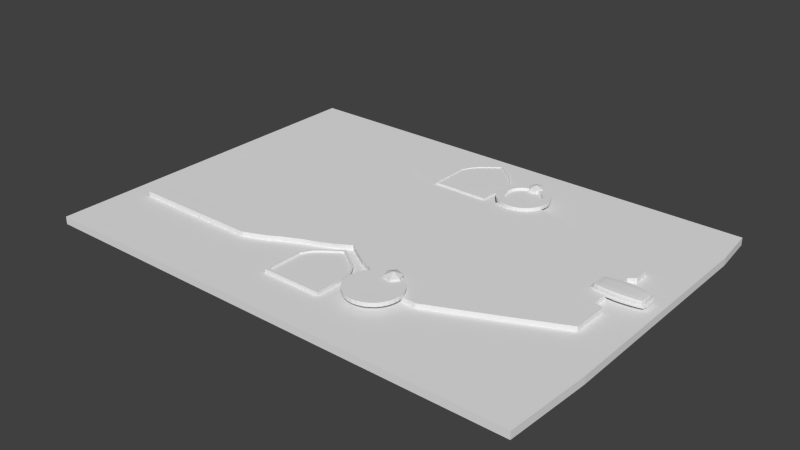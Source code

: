 # Source: map.blend  (saved by Blender 2.73.0; exported with 4.5.12 LTS)
import bpy
from mathutils import Matrix  # noqa: F401  (used for matrix-valued properties, if any)

bpy.ops.wm.read_factory_settings(use_empty=True)
scene = bpy.context.scene
scene.name = 'Scene'

# ---- collections
col_collection_1 = bpy.data.collections.new('Collection 1'); scene.collection.children.link(col_collection_1)

# ---- materials (node trees are filled in below, after node groups)
mat_heropowericon = bpy.data.materials.new('HeroPowerIcon')
mat_heropowericon.alpha_threshold = 0.0
mat_heropowericon.use_transparent_shadow = False
mat_heropowericon.roughness = 0.5
mat_heropowerwood = bpy.data.materials.new('HeroPowerWood')
mat_heropowerwood.alpha_threshold = 0.0
mat_heropowerwood.use_transparent_shadow = False
mat_heropowerwood.roughness = 0.5
mat_manacrystal = bpy.data.materials.new('ManaCrystal')
mat_manacrystal.alpha_threshold = 0.0
mat_manacrystal.use_transparent_shadow = False
mat_manacrystal.roughness = 0.5

# ---- material node trees

# ---- world
world_world = bpy.data.worlds.new('World'); scene.world = world_world
world_world.color = (0.05088, 0.05088, 0.05088)
world_world.use_sun_shadow = False
world_world.sun_shadow_jitter_overblur = 0.0
world_world.cycles.sampling_method = 'MANUAL'
world_world.cycles.sample_map_resolution = 256

# ---- meshes
me_cube_007 = bpy.data.meshes.new('Cube.007')
me_cube_007.from_pydata([(-3.447, -2.536, 0.0539), (-3.447, 2.536, 0.0539), (3.557, 2.536, 0.0539), (3.557, -2.536, 0.0539), (-3.447, -2.536, -0.0539), (-3.447, 2.536, -0.0539), (3.557, 2.536, -0.0539), (3.557, -2.536, -0.0539), (-3.447, -1.316, -0.0539), (-3.447, 1.912, -0.0539), (-3.447, 1.912, 0.0539), (-3.447, -1.316, 0.0539), (3.623, 1.912, -0.0539), (3.623, -1.316, -0.0539), (3.623, -1.316, 0.0539), (3.623, 1.912, 0.0539), (3.225, 2.536, -0.0539), (3.225, 2.536, 0.0539), (3.225, -2.536, -0.0539), (3.225, -2.536, 0.0539), (3.225, -1.316, -0.0539), (3.225, 1.912, -0.0539), (0.01334, 2.536, 0.0539), (0.01334, -2.536, -0.0539), (0.01334, -1.316, -0.0539), (0.01334, 1.912, -0.0539), (0.01334, 2.536, -0.0539), (0.01334, -2.536, 0.0539)], [], [(9, 5, 1, 10), (16, 6, 2, 17), (13, 7, 3, 14), (23, 4, 0, 27), (25, 26, 5, 9), (23, 24, 8, 4), (24, 25, 9, 8), (6, 12, 15, 2), (12, 13, 14, 15), (4, 8, 11, 0), (8, 9, 10, 11), (13, 12, 21, 20), (7, 13, 20, 18), (12, 6, 16, 21), (7, 18, 19, 3), (26, 16, 17, 22), (5, 26, 22, 1), (20, 21, 25, 24), (18, 20, 24, 23), (21, 16, 26, 25), (18, 23, 27, 19), (17, 2, 15, 14, 3, 19, 27, 0, 11, 10, 1, 22)])
_uv = me_cube_007.uv_layers.new(name='UVMap')
_uv.uv.foreach_set('vector', [0.0, 0.0, 0.0, 0.0, 0.0, 0.0, 0.0, 0.0, 0.0, 0.0, 0.0, 0.0, 0.0, 0.0, 0.0, 0.0, 0.0, 0.0, 0.0, 0.0, 0.0, 0.0, 0.0, 0.0, 0.0, 0.0, 0.0, 0.0, 0.0, 0.0, 0.0, 0.0, 0.0, 0.0, 0.0, 0.0, 0.0, 0.0, 0.0, 0.0, 0.0, 0.0, 0.0, 0.0, 0.0, 0.0, 0.0, 0.0, 0.0, 0.0, 0.0, 0.0, 0.0, 0.0, 0.0, 0.0, 0.0, 0.0, 0.0, 0.0, 0.0, 0.0, 0.0, 0.0, 0.0, 0.0, 0.0, 0.0, 0.0, 0.0, 0.0, 0.0, 0.0, 0.0, 0.0, 0.0, 0.0, 0.0, 0.0, 0.0, 0.0, 0.0, 0.0, 0.0, 0.0, 0.0, 0.0, 0.0, 0.0, 0.0, 0.0, 0.0, 0.0, 0.0, 0.0, 0.0, 0.0, 0.0, 0.0, 0.0, 0.0, 0.0, 0.0, 0.0, 0.0, 0.0, 0.0, 0.0, 0.0, 0.0, 0.0, 0.0, 0.0, 0.0, 0.0, 0.0, 0.0, 0.0, 0.0, 0.0, 0.0, 0.0, 0.0, 0.0, 0.0, 0.0, 0.0, 0.0, 0.0, 0.0, 0.0, 0.0, 0.0, 0.0, 0.0, 0.0, 0.0, 0.0, 0.0, 0.0, 0.0, 0.0, 0.0, 0.0, 0.0, 0.0, 0.0, 0.0, 0.0, 0.0, 0.0, 0.0, 0.0, 0.0, 0.0, 0.0, 0.0, 0.0, 0.0, 0.0, 0.0, 0.0, 0.0, 0.0, 0.0, 0.0, 0.0, 0.0, 9.873e-05, 0.05644, 9.873e-05, 0.009529, 0.12, 9.896e-05, 0.7406, 9.873e-05, 0.975, 0.009529, 0.975, 0.05644, 0.975, 0.5106, 0.975, 0.9999, 0.7406, 0.9999, 0.12, 0.9999, 9.879e-05, 0.9999, 9.879e-05, 0.5106])
me_cube_007.use_remesh_preserve_volume = False
me_cube_007.use_remesh_preserve_attributes = False
me_cube_007.use_mirror_vertex_groups = False
me_cube_007.update()
me_cylinder_002 = bpy.data.meshes.new('Cylinder.002')
me_cylinder_002.from_pydata([(0.897, 1.953, 0.1145), (0.897, 1.953, 0.1689), (0.9784, 1.929, 0.1145), (0.9784, 1.929, 0.1689), (1.038, 1.925, 0.1145), (1.038, 1.925, 0.1689), (1.101, 1.891, 0.1145), (1.101, 1.891, 0.1689), (1.157, 1.846, 0.1145), (1.157, 1.846, 0.1689), (1.203, 1.79, 0.1145), (1.203, 1.79, 0.1689), (1.237, 1.726, 0.1145), (1.237, 1.726, 0.1689), (1.258, 1.657, 0.1145), (1.258, 1.657, 0.1689), (1.265, 1.586, 0.1145), (1.265, 1.586, 0.1689), (1.258, 1.514, 0.1145), (1.258, 1.514, 0.1689), (1.237, 1.445, 0.1145), (1.237, 1.445, 0.1689), (1.203, 1.381, 0.1145), (1.203, 1.381, 0.1689), (1.157, 1.326, 0.1145), (1.157, 1.326, 0.1689), (1.101, 1.28, 0.1145), (1.101, 1.28, 0.1689), (1.038, 1.246, 0.1145), (1.038, 1.246, 0.1689), (0.9688, 1.225, 0.1145), (0.9688, 1.225, 0.1689), (0.897, 1.218, 0.1145), (0.897, 1.218, 0.1689), (0.8253, 1.225, 0.1145), (0.8253, 1.225, 0.1689), (0.7563, 1.246, 0.1145), (0.7563, 1.246, 0.1689), (0.6927, 1.28, 0.1145), (0.6927, 1.28, 0.1689), (0.637, 1.326, 0.1145), (0.637, 1.326, 0.1689), (0.5913, 1.381, 0.1145), (0.5913, 1.381, 0.1689), (0.5573, 1.445, 0.1145), (0.5573, 1.445, 0.1689), (0.5364, 1.514, 0.1145), (0.5364, 1.514, 0.1689), (0.5293, 1.586, 0.1145), (0.5293, 1.586, 0.1689), (0.5364, 1.657, 0.1145), (0.5364, 1.657, 0.1689), (0.5573, 1.726, 0.1145), (0.5573, 1.726, 0.1689), (0.5913, 1.79, 0.1145), (0.5913, 1.79, 0.1689), (0.637, 1.846, 0.1145), (0.637, 1.846, 0.1689), (0.6927, 1.891, 0.1145), (0.6927, 1.891, 0.1689), (0.7563, 1.925, 0.1145), (0.7563, 1.925, 0.1689), (0.8386, 1.961, 0.1144), (0.8386, 1.961, 0.169), (0.897, 1.829, 0.1145), (0.9464, 1.833, 0.1144), (0.9464, 1.833, 0.169), (0.897, 1.829, 0.1689), (0.9935, 1.818, 0.1145), (0.9935, 1.818, 0.1689), (1.037, 1.795, 0.1145), (1.037, 1.795, 0.1689), (1.075, 1.764, 0.1145), (1.075, 1.764, 0.1689), (1.107, 1.726, 0.1145), (1.107, 1.726, 0.1689), (1.13, 1.682, 0.1145), (1.13, 1.682, 0.1689), (1.144, 1.635, 0.1145), (1.144, 1.635, 0.1689), (1.149, 1.586, 0.1145), (1.149, 1.586, 0.1689), (1.144, 1.536, 0.1145), (1.144, 1.536, 0.1689), (1.13, 1.489, 0.1145), (1.13, 1.489, 0.1689), (1.107, 1.446, 0.1145), (1.107, 1.446, 0.1689), (1.075, 1.407, 0.1145), (1.075, 1.407, 0.1689), (1.037, 1.376, 0.1145), (1.037, 1.376, 0.1689), (0.9935, 1.353, 0.1145), (0.9935, 1.353, 0.1689), (0.9462, 1.338, 0.1145), (0.9462, 1.338, 0.1689), (0.897, 1.334, 0.1145), (0.897, 1.334, 0.1689), (0.8479, 1.338, 0.1145), (0.8479, 1.338, 0.1689), (0.8006, 1.353, 0.1145), (0.8006, 1.353, 0.1689), (0.757, 1.376, 0.1145), (0.757, 1.376, 0.1689), (0.7188, 1.407, 0.1145), (0.7188, 1.407, 0.1689), (0.6875, 1.446, 0.1145), (0.6875, 1.446, 0.1689), (0.6642, 1.489, 0.1145), (0.6642, 1.489, 0.1689), (0.6498, 1.536, 0.1145), (0.6498, 1.536, 0.1689), (0.645, 1.586, 0.1145), (0.645, 1.586, 0.1689), (0.6498, 1.635, 0.1145), (0.6498, 1.635, 0.1689), (0.6642, 1.682, 0.1145), (0.6642, 1.682, 0.1689), (0.6875, 1.726, 0.1145), (0.6875, 1.726, 0.1689), (0.7188, 1.764, 0.1145), (0.7188, 1.764, 0.1689), (0.757, 1.795, 0.1145), (0.757, 1.795, 0.1689), (0.8006, 1.818, 0.1145), (0.8006, 1.818, 0.1689), (0.8477, 1.832, 0.1142), (0.8477, 1.832, 0.1692), (0.9465, 1.812, 0.1348), (0.8973, 1.817, 0.1348), (0.9938, 1.798, 0.1348), (1.037, 1.775, 0.1348), (1.076, 1.743, 0.1348), (1.107, 1.705, 0.1348), (1.13, 1.661, 0.1348), (1.145, 1.614, 0.1348), (1.149, 1.565, 0.1348), (1.145, 1.516, 0.1348), (1.13, 1.469, 0.1348), (1.107, 1.425, 0.1348), (1.076, 1.387, 0.1348), (1.037, 1.355, 0.1348), (0.9938, 1.332, 0.1348), (0.9465, 1.318, 0.1348), (0.8973, 1.313, 0.1348), (0.8481, 1.318, 0.1348), (0.8008, 1.332, 0.1348), (0.7573, 1.355, 0.1348), (0.7191, 1.387, 0.1348), (0.6877, 1.425, 0.1348), (0.6644, 1.469, 0.1348), (0.6501, 1.516, 0.1348), (0.6453, 1.565, 0.1348), (0.6501, 1.614, 0.1348), (0.6644, 1.661, 0.1348), (0.6877, 1.705, 0.1348), (0.7191, 1.743, 0.1348), (0.7573, 1.775, 0.1348), (0.8008, 1.798, 0.1348), (0.8481, 1.812, 0.1348), (0.9482, 1.977, 0.1052), (0.9418, 1.995, 0.1782), (0.9983, 1.89, 0.1052), (0.9983, 1.89, 0.1782), (0.9544, 1.8, 0.1052), (0.9544, 1.8, 0.1782), (0.8534, 1.784, 0.1052), (0.8534, 1.784, 0.1782), (0.7899, 1.884, 0.1052), (0.7899, 1.884, 0.1782), (0.841, 1.989, 0.1052), (0.841, 1.989, 0.1782), (0.9009, 1.89, 0.2148), (0.8983, 1.895, 0.2148), (0.8989, 1.886, 0.2148), (0.8943, 1.885, 0.2148), (0.8913, 1.89, 0.2148), (0.8937, 1.895, 0.2148)], [], [(0, 1, 3, 2), (2, 3, 5, 4), (4, 5, 7, 6), (6, 7, 9, 8), (8, 9, 11, 10), (10, 11, 13, 12), (12, 13, 15, 14), (14, 15, 17, 16), (16, 17, 19, 18), (18, 19, 21, 20), (20, 21, 23, 22), (22, 23, 25, 24), (24, 25, 27, 26), (26, 27, 29, 28), (28, 29, 31, 30), (30, 31, 33, 32), (32, 33, 35, 34), (34, 35, 37, 36), (36, 37, 39, 38), (38, 39, 41, 40), (40, 41, 43, 42), (42, 43, 45, 44), (44, 45, 47, 46), (46, 47, 49, 48), (48, 49, 51, 50), (50, 51, 53, 52), (52, 53, 55, 54), (54, 55, 57, 56), (56, 57, 59, 58), (58, 59, 61, 60), (67, 127, 159, 129), (62, 63, 1, 0), (60, 61, 63, 62), (64, 65, 68, 70, 72, 74, 76, 78, 80, 82, 84, 86, 88, 90, 92, 94, 96, 98, 100, 102, 104, 106, 108, 110, 112, 114, 116, 118, 120, 122, 124, 126), (65, 64, 0, 2), (67, 66, 3, 1), (68, 65, 2, 4), (66, 69, 5, 3), (70, 68, 4, 6), (69, 71, 7, 5), (72, 70, 6, 8), (71, 73, 9, 7), (74, 72, 8, 10), (73, 75, 11, 9), (76, 74, 10, 12), (75, 77, 13, 11), (78, 76, 12, 14), (77, 79, 15, 13), (80, 78, 14, 16), (79, 81, 17, 15), (82, 80, 16, 18), (81, 83, 19, 17), (84, 82, 18, 20), (83, 85, 21, 19), (86, 84, 20, 22), (85, 87, 23, 21), (88, 86, 22, 24), (87, 89, 25, 23), (90, 88, 24, 26), (89, 91, 27, 25), (92, 90, 26, 28), (91, 93, 29, 27), (94, 92, 28, 30), (93, 95, 31, 29), (96, 94, 30, 32), (95, 97, 33, 31), (98, 96, 32, 34), (97, 99, 35, 33), (100, 98, 34, 36), (99, 101, 37, 35), (102, 100, 36, 38), (101, 103, 39, 37), (104, 102, 38, 40), (103, 105, 41, 39), (106, 104, 40, 42), (105, 107, 43, 41), (108, 106, 42, 44), (107, 109, 45, 43), (110, 108, 44, 46), (109, 111, 47, 45), (112, 110, 46, 48), (111, 113, 49, 47), (114, 112, 48, 50), (113, 115, 51, 49), (116, 114, 50, 52), (115, 117, 53, 51), (118, 116, 52, 54), (117, 119, 55, 53), (120, 118, 54, 56), (119, 121, 57, 55), (122, 120, 56, 58), (121, 123, 59, 57), (124, 122, 58, 60), (123, 125, 61, 59), (126, 124, 60, 62), (125, 127, 63, 61), (64, 126, 62, 0), (127, 67, 1, 63), (128, 129, 159, 158, 157, 156, 155, 154, 153, 152, 151, 150, 149, 148, 147, 146, 145, 144, 143, 142, 141, 140, 139, 138, 137, 136, 135, 134, 133, 132, 131, 130), (107, 105, 148, 149), (85, 83, 137, 138), (127, 125, 158, 159), (105, 103, 147, 148), (83, 81, 136, 137), (125, 123, 157, 158), (103, 101, 146, 147), (81, 79, 135, 136), (123, 121, 156, 157), (101, 99, 145, 146), (79, 77, 134, 135), (121, 119, 155, 156), (99, 97, 144, 145), (77, 75, 133, 134), (119, 117, 154, 155), (75, 73, 132, 133), (97, 95, 143, 144), (117, 115, 153, 154), (73, 71, 131, 132), (95, 93, 142, 143), (115, 113, 152, 153), (71, 69, 130, 131), (93, 91, 141, 142), (113, 111, 151, 152), (69, 66, 128, 130), (91, 89, 140, 141), (111, 109, 150, 151), (66, 67, 129, 128), (89, 87, 139, 140), (109, 107, 149, 150), (87, 85, 138, 139), (160, 161, 163, 162), (162, 163, 165, 164), (164, 165, 167, 166), (166, 167, 169, 168), (172, 173, 177, 176, 175, 174), (170, 171, 161, 160), (168, 169, 171, 170), (160, 162, 164, 166, 168, 170), (173, 172, 163, 161), (172, 174, 165, 163), (174, 175, 167, 165), (175, 176, 169, 167), (176, 177, 171, 169), (177, 173, 161, 171)])
me_cylinder_002.use_remesh_preserve_volume = False
me_cylinder_002.use_remesh_preserve_attributes = False
me_cylinder_002.use_mirror_vertex_groups = False
me_cylinder_002.update()
me_cube_005 = bpy.data.meshes.new('Cube.005')
me_cube_005.from_pydata([(-0.07342, 2.264, 0.04149), (0.03111, 2.336, 0.04149), (0.4365, 1.625, 0.04149), (0.03111, 1.334, 0.04149), (0.03111, 2.264, 0.04088), (0.03111, 1.625, 0.04088), (0.4, 1.994, 0.04149), (-0.3743, 1.625, 0.04149), (0.2974, 2.132, 0.04149), (0.03111, 1.994, 0.04088), (-0.3378, 1.994, 0.04149), (0.1356, 2.264, 0.04149), (0.03111, 2.132, 0.04088), (-0.2352, 2.132, 0.04149), (-0.2352, 2.132, 0.08041), (0.1356, 2.264, 0.08041), (-0.3378, 1.994, 0.08041), (0.2974, 2.132, 0.08041), (-0.3743, 1.625, 0.08041), (0.4, 1.994, 0.08041), (0.03111, 1.334, 0.08041), (0.4365, 1.625, 0.08041), (0.03111, 2.336, 0.08041), (-0.07342, 2.264, 0.08041), (-0.2352, 2.132, 0.06048), (0.1356, 2.264, 0.06048), (-0.3378, 1.994, 0.06048), (0.2974, 2.132, 0.06048), (-0.3743, 1.625, 0.06048), (0.4, 1.994, 0.06048), (0.03111, 1.334, 0.06048), (0.4365, 1.625, 0.06048), (0.03111, 2.336, 0.06048), (-0.07342, 2.264, 0.06048), (-0.3743, 1.334, 0.08041), (0.0005788, 2.318, 0.04149), (-0.3743, 1.625, 0.04088), (0.06164, 2.318, 0.04149), (0.03111, 2.318, 0.04103), (0.4365, 1.625, 0.08198), (0.4365, 1.334, 0.04149), (0.1095, 2.264, 0.04103), (0.03111, 1.334, 0.08198), (0.03111, 1.334, 0.04088), (-0.3743, 1.625, 0.08198), (-0.2456, 1.994, 0.04103), (0.4365, 1.625, 0.04088), (0.03111, 1.863, 0.04088), (0.4365, 1.916, 0.04149), (-0.3743, 1.916, 0.04149), (0.3078, 1.994, 0.04103), (-0.1686, 2.132, 0.04103), (0.3561, 2.068, 0.04149), (0.03111, 2.068, 0.04088), (-0.2939, 2.068, 0.04149), (0.2309, 2.132, 0.04103), (-0.04729, 2.264, 0.04103), (0.224, 2.195, 0.04149), (0.03111, 2.195, 0.04088), (-0.1617, 2.195, 0.04149), (-0.3743, 1.334, 0.06048), (0.0005788, 2.318, 0.08041), (0.06164, 2.318, 0.08041), (0.4365, 1.334, 0.08041), (0.4365, 1.916, 0.08041), (-0.3743, 1.916, 0.08041), (0.3561, 2.068, 0.08041), (-0.2939, 2.068, 0.08041), (0.224, 2.195, 0.08041), (-0.1617, 2.195, 0.08041), (-0.2352, 2.132, 0.07465), (0.1356, 2.264, 0.07465), (-0.3378, 1.994, 0.07465), (0.2974, 2.132, 0.07465), (-0.3743, 1.625, 0.07465), (0.4, 1.994, 0.07465), (0.03111, 1.334, 0.07465), (0.4365, 1.625, 0.07465), (0.03111, 2.336, 0.07465), (-0.07342, 2.264, 0.07465), (0.0005788, 2.318, 0.06048), (0.06164, 2.318, 0.06048), (0.4365, 1.334, 0.06048), (0.4365, 1.916, 0.06048), (-0.3743, 1.916, 0.06048), (0.3561, 2.068, 0.06048), (-0.2939, 2.068, 0.06048), (0.224, 2.195, 0.06048), (-0.1617, 2.195, 0.06048), (-0.3743, 1.334, 0.04149), (-0.2352, 2.132, 0.04654), (0.1356, 2.264, 0.04654), (-0.3378, 1.994, 0.04654), (0.2974, 2.132, 0.04654), (-0.3743, 1.625, 0.04654), (0.4, 1.994, 0.04654), (0.03111, 1.334, 0.04654), (0.4365, 1.625, 0.04654), (0.03111, 2.336, 0.04654), (-0.07342, 2.264, 0.04654), (-0.3743, 1.334, 0.04088), (-0.005689, 2.304, 0.04115), (0.06791, 2.304, 0.04115), (0.4365, 1.334, 0.04088), (-0.3743, 1.334, 0.08198), (0.4365, 1.334, 0.08198), (-0.3743, 1.843, 0.08159), (-0.3743, 1.843, 0.04103), (0.4365, 1.843, 0.08159), (0.4365, 1.843, 0.04103), (0.2749, 2.068, 0.04103), (-0.2127, 2.068, 0.04103), (0.1757, 2.195, 0.04103), (-0.1135, 2.195, 0.04103), (-0.3743, 1.334, 0.07465), (0.0005788, 2.318, 0.07465), (0.06164, 2.318, 0.07465), (0.4365, 1.334, 0.07465), (0.4365, 1.916, 0.07465), (-0.3743, 1.916, 0.07465), (0.3561, 2.068, 0.07465), (-0.2939, 2.068, 0.07465), (0.224, 2.195, 0.07465), (-0.1617, 2.195, 0.07465), (0.0005788, 2.318, 0.04654), (0.06164, 2.318, 0.04654), (0.4365, 1.334, 0.04654), (0.4365, 1.916, 0.04654), (-0.3743, 1.916, 0.04654), (0.3561, 2.068, 0.04654), (-0.2939, 2.068, 0.04654), (0.224, 2.195, 0.04654), (-0.1617, 2.195, 0.04654), (-0.3743, 1.334, 0.04654), (-0.2259, 2.119, 0.08044), (-0.1534, 2.181, 0.08044), (-0.2828, 2.056, 0.08044), (0.1277, 2.25, 0.08044), (0.2156, 2.181, 0.08044), (0.0545, 2.303, 0.08044), (-0.3253, 1.985, 0.08043), (-0.3596, 1.912, 0.08042), (0.2881, 2.119, 0.08044), (0.345, 2.056, 0.08044), (0.3875, 1.985, 0.08043), (0.4218, 1.912, 0.08042), (0.03111, 2.317, 0.08045), (0.007722, 2.303, 0.08044), (-0.06552, 2.25, 0.08044), (0.4218, 1.843, 0.08159), (0.4218, 1.625, 0.08198), (0.4218, 1.352, 0.08195), (0.03111, 1.352, 0.08195), (-0.3596, 1.352, 0.08195), (-0.3596, 1.625, 0.08198), (-0.3596, 1.843, 0.08159), (-0.2259, 2.119, 0.06712), (-0.1534, 2.181, 0.06713), (-0.2828, 2.056, 0.06712), (0.1277, 2.25, 0.06713), (0.2156, 2.181, 0.06713), (0.0545, 2.303, 0.06713), (-0.3253, 1.985, 0.06712), (-0.3596, 1.912, 0.06711), (0.2881, 2.119, 0.06712), (0.345, 2.056, 0.06712), (0.3875, 1.985, 0.06712), (0.4218, 1.912, 0.06711), (0.03111, 2.317, 0.06713), (0.007722, 2.303, 0.06713), (-0.06552, 2.25, 0.06713), (0.4218, 1.843, 0.06827), (0.4218, 1.625, 0.06867), (0.4218, 1.352, 0.06863), (0.03111, 1.352, 0.06863), (-0.3596, 1.352, 0.06863), (-0.3596, 1.625, 0.06867), (-0.3596, 1.843, 0.06827)], [], [(0, 59, 132, 99), (0, 99, 124, 35), (0, 35, 101, 56), (0, 56, 113, 59), (1, 35, 124, 98), (1, 98, 125, 37), (1, 37, 102, 38), (1, 38, 101, 35), (2, 48, 127, 97), (2, 97, 126, 40), (2, 40, 103, 46), (2, 46, 109, 48), (3, 40, 126, 96), (3, 96, 133, 89), (3, 89, 100, 43), (3, 43, 103, 40), (4, 58, 113, 56), (4, 56, 101, 38), (4, 38, 102, 41), (4, 41, 112, 58), (5, 43, 100, 36), (5, 36, 107, 47), (5, 47, 109, 46), (5, 46, 103, 43), (6, 52, 129, 95), (6, 95, 127, 48), (6, 48, 109, 50), (6, 50, 110, 52), (7, 89, 133, 94), (7, 94, 128, 49), (7, 49, 107, 36), (7, 36, 100, 89), (8, 57, 131, 93), (8, 93, 129, 52), (8, 52, 110, 55), (8, 55, 112, 57), (9, 47, 107, 45), (9, 45, 111, 53), (9, 53, 110, 50), (9, 50, 109, 47), (10, 49, 128, 92), (10, 92, 130, 54), (10, 54, 111, 45), (10, 45, 107, 49), (11, 37, 125, 91), (11, 91, 131, 57), (11, 57, 112, 41), (11, 41, 102, 37), (154, 153, 175, 176), (12, 53, 111, 51), (12, 51, 113, 58), (12, 58, 112, 55), (12, 55, 110, 53), (13, 54, 130, 90), (13, 90, 132, 59), (13, 59, 113, 51), (13, 51, 111, 54), (14, 69, 123, 70), (14, 70, 121, 67), (15, 68, 122, 71), (15, 71, 116, 62), (16, 67, 121, 72), (16, 72, 119, 65), (17, 66, 120, 73), (17, 73, 122, 68), (18, 34, 104, 44), (18, 44, 106, 65), (18, 65, 119, 74), (18, 74, 114, 34), (19, 64, 118, 75), (19, 75, 120, 66), (20, 63, 105, 42), (20, 42, 104, 34), (20, 34, 114, 76), (20, 76, 117, 63), (21, 64, 108, 39), (21, 39, 105, 63), (21, 63, 117, 77), (21, 77, 118, 64), (22, 62, 116, 78), (22, 78, 115, 61), (23, 61, 115, 79), (23, 79, 123, 69), (24, 86, 121, 70), (24, 70, 123, 88), (24, 88, 132, 90), (24, 90, 130, 86), (25, 81, 116, 71), (25, 71, 122, 87), (25, 87, 131, 91), (25, 91, 125, 81), (26, 84, 119, 72), (26, 72, 121, 86), (26, 86, 130, 92), (26, 92, 128, 84), (27, 87, 122, 73), (27, 73, 120, 85), (27, 85, 129, 93), (27, 93, 131, 87), (28, 60, 114, 74), (28, 74, 119, 84), (28, 84, 128, 94), (28, 94, 133, 60), (29, 85, 120, 75), (29, 75, 118, 83), (29, 83, 127, 95), (29, 95, 129, 85), (30, 82, 117, 76), (30, 76, 114, 60), (30, 60, 133, 96), (30, 96, 126, 82), (31, 83, 118, 77), (31, 77, 117, 82), (31, 82, 126, 97), (31, 97, 127, 83), (32, 80, 115, 78), (32, 78, 116, 81), (32, 81, 125, 98), (32, 98, 124, 80), (33, 88, 123, 79), (33, 79, 115, 80), (33, 80, 124, 99), (33, 99, 132, 88), (134, 135, 69, 14), (136, 134, 14, 67), (137, 138, 68, 15), (139, 137, 15, 62), (140, 136, 67, 16), (141, 140, 16, 65), (142, 143, 66, 17), (138, 142, 17, 68), (144, 145, 64, 19), (143, 144, 19, 66), (146, 139, 62, 22), (147, 146, 22, 61), (148, 147, 61, 23), (135, 148, 23, 69), (149, 150, 39, 108), (150, 151, 105, 39), (151, 152, 42, 105), (152, 153, 104, 42), (153, 154, 44, 104), (154, 155, 106, 44), (145, 149, 108, 64), (155, 141, 65, 106), (160, 159, 161, 168, 169, 170, 157, 156, 158, 162, 163, 177, 176, 175, 174, 173, 172, 171, 167, 166, 165, 164), (142, 138, 160, 164), (152, 151, 173, 174), (140, 141, 163, 162), (137, 139, 161, 159), (150, 149, 171, 172), (134, 136, 158, 156), (147, 148, 170, 169), (141, 155, 177, 163), (139, 146, 168, 161), (155, 154, 176, 177), (145, 144, 166, 167), (153, 152, 174, 175), (143, 142, 164, 165), (136, 140, 162, 158), (151, 150, 172, 173), (138, 137, 159, 160), (148, 135, 157, 170), (135, 134, 156, 157), (146, 147, 169, 168), (149, 145, 167, 171), (144, 143, 165, 166)])
me_cube_005.use_remesh_preserve_volume = False
me_cube_005.use_remesh_preserve_attributes = False
me_cube_005.use_mirror_vertex_groups = False
me_cube_005.update()
me_cube_004 = bpy.data.meshes.new('Cube.004')
me_cube_004.from_pydata([(-0.07881, -1.024, 0.05123), (0.03111, -0.9557, 0.05123), (0.4574, -1.63, 0.05123), (0.03111, -1.907, 0.05123), (0.03111, -1.024, 0.05062), (0.03111, -1.63, 0.05062), (0.419, -1.28, 0.05123), (-0.3952, -1.63, 0.05123), (0.3112, -1.149, 0.05123), (0.03111, -1.28, 0.05062), (-0.3568, -1.28, 0.05123), (0.141, -1.024, 0.05123), (0.03111, -1.149, 0.05062), (-0.2489, -1.149, 0.05123), (-0.2489, -1.149, 0.1026), (0.141, -1.024, 0.1026), (-0.3568, -1.28, 0.1026), (0.3112, -1.149, 0.1026), (-0.3952, -1.63, 0.09015), (0.419, -1.28, 0.1026), (0.03111, -1.907, 0.09015), (0.4574, -1.63, 0.09015), (0.03111, -0.9557, 0.1026), (-0.07881, -1.024, 0.1026), (-0.2489, -1.149, 0.07021), (0.141, -1.024, 0.07021), (-0.3568, -1.28, 0.07021), (0.3112, -1.149, 0.07021), (-0.3952, -1.63, 0.07021), (0.419, -1.28, 0.07021), (0.03111, -1.907, 0.07021), (0.4574, -1.63, 0.07021), (0.03111, -0.9557, 0.07021), (-0.07881, -1.024, 0.07021), (-0.3952, -1.907, 0.09015), (-0.0009939, -0.9727, 0.05123), (-0.3952, -1.63, 0.05062), (0.06321, -0.9727, 0.05123), (0.03111, -0.9727, 0.05077), (0.4574, -1.63, 0.1041), (0.4574, -1.907, 0.05123), (0.1135, -1.024, 0.05077), (0.03111, -1.907, 0.1041), (0.03111, -1.907, 0.05062), (-0.3952, -1.63, 0.1041), (-0.2598, -1.28, 0.05077), (0.4574, -1.63, 0.05062), (0.03111, -1.405, 0.05062), (0.4574, -1.354, 0.05123), (-0.3952, -1.354, 0.05123), (0.322, -1.28, 0.05077), (-0.1789, -1.149, 0.05077), (0.3729, -1.21, 0.05123), (0.03111, -1.21, 0.05062), (-0.3106, -1.21, 0.05123), (0.2412, -1.149, 0.05077), (-0.05133, -1.024, 0.05077), (0.2339, -1.089, 0.05123), (0.03111, -1.089, 0.05062), (-0.1717, -1.089, 0.05123), (-0.3952, -1.907, 0.07021), (-0.0009939, -0.9727, 0.1026), (0.06321, -0.9727, 0.1026), (0.4574, -1.907, 0.09015), (0.4574, -1.354, 0.1026), (-0.3952, -1.354, 0.1026), (0.3729, -1.21, 0.1026), (-0.3106, -1.21, 0.1026), (0.2339, -1.089, 0.1026), (-0.1717, -1.089, 0.1026), (-0.2489, -1.149, 0.08438), (0.141, -1.024, 0.08438), (-0.3568, -1.28, 0.08438), (0.3112, -1.149, 0.08438), (-0.3952, -1.63, 0.08438), (0.419, -1.28, 0.08438), (0.03111, -1.907, 0.08438), (0.4574, -1.63, 0.08438), (0.03111, -0.9557, 0.08438), (-0.07881, -1.024, 0.08438), (-0.0009939, -0.9727, 0.07021), (0.06321, -0.9727, 0.07021), (0.4574, -1.907, 0.07021), (0.4574, -1.354, 0.07021), (-0.3952, -1.354, 0.07021), (0.3729, -1.21, 0.07021), (-0.3106, -1.21, 0.07021), (0.2339, -1.089, 0.07021), (-0.1717, -1.089, 0.07021), (-0.3952, -1.907, 0.05123), (-0.2489, -1.149, 0.05628), (0.141, -1.024, 0.05628), (-0.3568, -1.28, 0.05628), (0.3112, -1.149, 0.05628), (-0.3952, -1.63, 0.05628), (0.419, -1.28, 0.05628), (0.03111, -1.907, 0.05628), (0.4574, -1.63, 0.05628), (0.03111, -0.9557, 0.05628), (-0.07881, -1.024, 0.05628), (-0.3952, -1.907, 0.05062), (-0.007585, -0.9859, 0.05089), (0.0698, -0.9859, 0.05089), (0.4574, -1.907, 0.05062), (-0.3952, -1.907, 0.1041), (0.4574, -1.907, 0.1041), (-0.3952, -1.423, 0.1037), (-0.3952, -1.423, 0.05077), (0.4574, -1.423, 0.1037), (0.4574, -1.423, 0.05077), (0.2874, -1.21, 0.05077), (-0.2252, -1.21, 0.05077), (0.1832, -1.089, 0.05077), (-0.121, -1.089, 0.05077), (-0.3952, -1.907, 0.08438), (-0.0009939, -0.9727, 0.08438), (0.06321, -0.9727, 0.08438), (0.4574, -1.907, 0.08438), (0.4574, -1.354, 0.08438), (-0.3952, -1.354, 0.08438), (0.3729, -1.21, 0.08438), (-0.3106, -1.21, 0.08438), (0.2339, -1.089, 0.08438), (-0.1717, -1.089, 0.08438), (-0.0009939, -0.9727, 0.05628), (0.06321, -0.9727, 0.05628), (0.4574, -1.907, 0.05628), (0.4574, -1.354, 0.05628), (-0.3952, -1.354, 0.05628), (0.3729, -1.21, 0.05628), (-0.3106, -1.21, 0.05628), (0.2339, -1.089, 0.05628), (-0.1717, -1.089, 0.05628), (-0.3952, -1.907, 0.05628), (-0.2283, -1.168, 0.1026), (-0.1551, -1.111, 0.1026), (-0.2857, -1.225, 0.1026), (0.1286, -1.049, 0.1026), (0.2173, -1.111, 0.1026), (0.05472, -1.0, 0.1026), (-0.3287, -1.29, 0.1026), (-0.3633, -1.357, 0.1026), (0.2905, -1.168, 0.1026), (0.3479, -1.225, 0.1026), (0.3909, -1.29, 0.1026), (0.4255, -1.357, 0.1026), (0.03111, -0.9879, 0.1026), (0.007502, -1.0, 0.1026), (-0.06643, -1.049, 0.1026), (0.4255, -1.419, 0.1037), (0.4255, -1.618, 0.1041), (0.4255, -1.867, 0.1041), (0.03111, -1.867, 0.1041), (-0.3633, -1.867, 0.1041), (-0.3633, -1.618, 0.1041), (-0.3633, -1.419, 0.1037), (-0.2281, -1.168, 0.07688), (-0.155, -1.111, 0.07688), (-0.2856, -1.225, 0.07688), (0.1286, -1.049, 0.07688), (0.2172, -1.111, 0.07688), (0.05471, -1.001, 0.07688), (-0.3285, -1.29, 0.07687), (-0.3631, -1.357, 0.07686), (0.2904, -1.168, 0.07688), (0.3478, -1.225, 0.07688), (0.3907, -1.29, 0.07687), (0.4253, -1.357, 0.07686), (0.03111, -0.9881, 0.07689), (0.007515, -1.001, 0.07688), (-0.06637, -1.049, 0.07688), (0.4253, -1.419, 0.07798), (0.4253, -1.618, 0.07836), (0.4253, -1.867, 0.07833), (0.03111, -1.867, 0.07833), (-0.3631, -1.867, 0.07833), (-0.3631, -1.618, 0.07836), (-0.3631, -1.419, 0.07798)], [], [(0, 59, 132, 99), (0, 99, 124, 35), (0, 35, 101, 56), (0, 56, 113, 59), (1, 35, 124, 98), (1, 98, 125, 37), (1, 37, 102, 38), (1, 38, 101, 35), (2, 48, 127, 97), (2, 97, 126, 40), (2, 40, 103, 46), (2, 46, 109, 48), (3, 40, 126, 96), (3, 96, 133, 89), (3, 89, 100, 43), (3, 43, 103, 40), (4, 58, 113, 56), (4, 56, 101, 38), (4, 38, 102, 41), (4, 41, 112, 58), (5, 43, 100, 36), (5, 36, 107, 47), (5, 47, 109, 46), (5, 46, 103, 43), (6, 52, 129, 95), (6, 95, 127, 48), (6, 48, 109, 50), (6, 50, 110, 52), (7, 89, 133, 94), (7, 94, 128, 49), (7, 49, 107, 36), (7, 36, 100, 89), (8, 57, 131, 93), (8, 93, 129, 52), (8, 52, 110, 55), (8, 55, 112, 57), (9, 47, 107, 45), (9, 45, 111, 53), (9, 53, 110, 50), (9, 50, 109, 47), (10, 49, 128, 92), (10, 92, 130, 54), (10, 54, 111, 45), (10, 45, 107, 49), (11, 37, 125, 91), (11, 91, 131, 57), (11, 57, 112, 41), (11, 41, 102, 37), (154, 153, 175, 176), (12, 53, 111, 51), (12, 51, 113, 58), (12, 58, 112, 55), (12, 55, 110, 53), (13, 54, 130, 90), (13, 90, 132, 59), (13, 59, 113, 51), (13, 51, 111, 54), (14, 69, 123, 70), (14, 70, 121, 67), (15, 68, 122, 71), (15, 71, 116, 62), (16, 67, 121, 72), (16, 72, 119, 65), (17, 66, 120, 73), (17, 73, 122, 68), (18, 34, 104, 44), (18, 44, 106, 65), (18, 65, 119, 74), (18, 74, 114, 34), (19, 64, 118, 75), (19, 75, 120, 66), (20, 63, 105, 42), (20, 42, 104, 34), (20, 34, 114, 76), (20, 76, 117, 63), (21, 64, 108, 39), (21, 39, 105, 63), (21, 63, 117, 77), (21, 77, 118, 64), (22, 62, 116, 78), (22, 78, 115, 61), (23, 61, 115, 79), (23, 79, 123, 69), (24, 86, 121, 70), (24, 70, 123, 88), (24, 88, 132, 90), (24, 90, 130, 86), (25, 81, 116, 71), (25, 71, 122, 87), (25, 87, 131, 91), (25, 91, 125, 81), (26, 84, 119, 72), (26, 72, 121, 86), (26, 86, 130, 92), (26, 92, 128, 84), (27, 87, 122, 73), (27, 73, 120, 85), (27, 85, 129, 93), (27, 93, 131, 87), (28, 60, 114, 74), (28, 74, 119, 84), (28, 84, 128, 94), (28, 94, 133, 60), (29, 85, 120, 75), (29, 75, 118, 83), (29, 83, 127, 95), (29, 95, 129, 85), (30, 82, 117, 76), (30, 76, 114, 60), (30, 60, 133, 96), (30, 96, 126, 82), (31, 83, 118, 77), (31, 77, 117, 82), (31, 82, 126, 97), (31, 97, 127, 83), (32, 80, 115, 78), (32, 78, 116, 81), (32, 81, 125, 98), (32, 98, 124, 80), (33, 88, 123, 79), (33, 79, 115, 80), (33, 80, 124, 99), (33, 99, 132, 88), (134, 135, 69, 14), (136, 134, 14, 67), (137, 138, 68, 15), (139, 137, 15, 62), (140, 136, 67, 16), (141, 140, 16, 65), (142, 143, 66, 17), (138, 142, 17, 68), (144, 145, 64, 19), (143, 144, 19, 66), (146, 139, 62, 22), (147, 146, 22, 61), (148, 147, 61, 23), (135, 148, 23, 69), (149, 150, 39, 108), (150, 151, 105, 39), (151, 152, 42, 105), (152, 153, 104, 42), (153, 154, 44, 104), (154, 155, 106, 44), (145, 149, 108, 64), (155, 141, 65, 106), (160, 159, 161, 168, 169, 170, 157, 156, 158, 162, 163, 177, 176, 175, 174, 173, 172, 171, 167, 166, 165, 164), (142, 138, 160, 164), (152, 151, 173, 174), (140, 141, 163, 162), (137, 139, 161, 159), (150, 149, 171, 172), (134, 136, 158, 156), (147, 148, 170, 169), (141, 155, 177, 163), (139, 146, 168, 161), (155, 154, 176, 177), (145, 144, 166, 167), (153, 152, 174, 175), (143, 142, 164, 165), (136, 140, 162, 158), (151, 150, 172, 173), (138, 137, 159, 160), (148, 135, 157, 170), (135, 134, 156, 157), (146, 147, 169, 168), (149, 145, 167, 171), (144, 143, 165, 166)])
_uv = me_cube_004.uv_layers.new(name='UVMap')
_uv.uv.foreach_set('vector', [0.0, 0.0, 0.0, 0.0, 0.0, 0.0, 0.0, 0.0, 0.0, 0.0, 0.0, 0.0, 0.0, 0.0, 0.0, 0.0, 0.0, 0.0, 0.0, 0.0, 0.0, 0.0, 0.0, 0.0, 0.0, 0.0, 0.0, 0.0, 0.0, 0.0, 0.0, 0.0, 0.0, 0.0, 0.0, 0.0, 0.0, 0.0, 0.0, 0.0, 0.0, 0.0, 0.0, 0.0, 0.0, 0.0, 0.0, 0.0, 0.0, 0.0, 0.0, 0.0, 0.0, 0.0, 0.0, 0.0, 0.0, 0.0, 0.0, 0.0, 0.0, 0.0, 0.0, 0.0, 0.0, 0.0, 0.0, 0.0, 0.0, 0.0, 0.0, 0.0, 0.0, 0.0, 0.0, 0.0, 0.0, 0.0, 0.0, 0.0, 0.0, 0.0, 0.0, 0.0, 0.0, 0.0, 0.0, 0.0, 0.0, 0.0, 0.0, 0.0, 0.0, 0.0, 0.0, 0.0, 0.0, 0.0, 0.0, 0.0, 0.0, 0.0, 0.0, 0.0, 0.0, 0.0, 0.0, 0.0, 0.0, 0.0, 0.0, 0.0, 0.0, 0.0, 0.0, 0.0, 0.0, 0.0, 0.0, 0.0, 0.0, 0.0, 0.0, 0.0, 0.0, 0.0, 0.0, 0.0, 0.0, 0.0, 0.0, 0.0, 0.0, 0.0, 0.0, 0.0, 0.0, 0.0, 0.0, 0.0, 0.0, 0.0, 0.0, 0.0, 0.0, 0.0, 0.0, 0.0, 0.0, 0.0, 0.0, 0.0, 0.0, 0.0, 0.0, 0.0, 0.0, 0.0, 0.0, 0.0, 0.0, 0.0, 0.0, 0.0, 0.0, 0.0, 0.0, 0.0, 0.0, 0.0, 0.0, 0.0, 0.0, 0.0, 0.0, 0.0, 0.0, 0.0, 0.0, 0.0, 0.0, 0.0, 0.0, 0.0, 0.0, 0.0, 0.0, 0.0, 0.0, 0.0, 0.0, 0.0, 0.0, 0.0, 0.0, 0.0, 0.0, 0.0, 0.0, 0.0, 0.0, 0.0, 0.0, 0.0, 0.0, 0.0, 0.0, 0.0, 0.0, 0.0, 0.0, 0.0, 0.0, 0.0, 0.0, 0.0, 0.0, 0.0, 0.0, 0.0, 0.0, 0.0, 0.0, 0.0, 0.0, 0.0, 0.0, 0.0, 0.0, 0.0, 0.0, 0.0, 0.0, 0.0, 0.0, 0.0, 0.0, 0.0, 0.0, 0.0, 0.0, 0.0, 0.0, 0.0, 0.0, 0.0, 0.0, 0.0, 0.0, 0.0, 0.0, 0.0, 0.0, 0.0, 0.0, 0.0, 0.0, 0.0, 0.0, 0.0, 0.0, 0.0, 0.0, 0.0, 0.0, 0.0, 0.0, 0.0, 0.0, 0.0, 0.0, 0.0, 0.0, 0.0, 0.0, 0.0, 0.0, 0.0, 0.0, 0.0, 0.0, 0.0, 0.0, 0.0, 0.0, 0.0, 0.0, 0.0, 0.0, 0.0, 0.0, 0.0, 0.0, 0.0, 0.0, 0.0, 0.0, 0.0, 0.0, 0.0, 0.0, 0.0, 0.0, 0.0, 0.0, 0.0, 0.0, 0.0, 0.0, 0.0, 0.0, 0.0, 0.0, 0.0, 0.0, 0.0, 0.0, 0.0, 0.0, 0.0, 0.0, 0.0, 0.0, 0.0, 0.0, 0.0, 0.0, 0.0, 0.0, 0.0, 0.0, 0.0, 0.0, 0.0, 0.0, 0.0, 0.0, 0.0, 0.0, 0.0, 0.0, 0.0, 0.0, 0.0, 0.0, 0.0, 0.0, 0.0, 0.0, 0.0, 0.0, 0.0, 0.0, 0.0, 0.0, 0.0, 0.0, 0.0, 0.0, 0.0, 0.0, 0.0, 0.0, 0.0, 0.0, 0.0, 0.0, 0.0, 0.0, 0.0, 0.0, 0.0, 0.0, 0.0, 0.0, 0.0, 0.0, 0.0, 0.0, 0.0, 0.0, 0.0, 0.0, 0.0, 0.0, 0.0, 0.0, 0.0, 0.0, 0.0, 0.0, 0.0, 0.0, 0.0, 0.0, 0.0, 0.0, 0.0, 0.0, 0.0, 0.0, 0.0, 0.0, 0.0, 0.0, 0.0, 0.0, 0.0, 0.0, 0.0, 0.0, 0.0, 0.0, 0.0, 0.0, 0.0, 0.0, 0.0, 0.0, 0.0, 0.0, 0.0, 0.0, 0.0, 0.0, 0.0, 0.0, 0.0, 0.0, 0.0, 0.0, 0.0, 0.0, 0.0, 0.0, 0.0, 0.0, 0.0, 0.0, 0.0, 0.0, 0.0, 0.0, 0.0, 0.0, 0.0, 0.0, 0.0, 0.0, 0.0, 0.0, 0.0, 0.0, 0.0, 0.0, 0.0, 0.0, 0.0, 0.0, 0.0, 0.0, 0.0, 0.0, 0.0, 0.0, 0.0, 0.0, 0.0, 0.0, 0.0, 0.0, 0.0, 0.0, 0.0, 0.0, 0.0, 0.0, 0.0, 0.0, 0.0, 0.0, 0.0, 0.0, 0.0, 0.0, 0.0, 0.0, 0.0, 0.0, 0.0, 0.0, 0.0, 0.0, 0.0, 0.0, 0.0, 0.0, 0.0, 0.0, 0.0, 0.0, 0.0, 0.0, 0.0, 0.0, 0.0, 0.0, 0.0, 0.0, 0.0, 0.0, 0.0, 0.0, 0.0, 0.0, 0.0, 0.0, 0.0, 0.0, 0.0, 0.0, 0.0, 0.0, 0.0, 0.0, 0.0, 0.0, 0.0, 0.0, 0.0, 0.0, 0.0, 0.0, 0.0, 0.0, 0.0, 0.0, 0.0, 0.0, 0.0, 0.0, 0.0, 0.0, 0.0, 0.0, 0.0, 0.0, 0.0, 0.0, 0.0, 0.0, 0.0, 0.0, 0.0, 0.0, 0.0, 0.0, 0.0, 0.0, 0.0, 0.0, 0.0, 0.0, 0.0, 0.0, 0.0, 0.0, 0.0, 0.0, 0.0, 0.0, 0.0, 0.0, 0.0, 0.0, 0.0, 0.0, 0.0, 0.0, 0.0, 0.0, 0.0, 0.0, 0.0, 0.0, 0.0, 0.0, 0.0, 0.0, 0.0, 0.0, 0.0, 0.0, 0.0, 0.0, 0.0, 0.0, 0.0, 0.0, 0.0, 0.0, 0.0, 0.0, 0.0, 0.0, 0.0, 0.0, 0.0, 0.0, 0.0, 0.0, 0.0, 0.0, 0.0, 0.0, 0.0, 0.0, 0.0, 0.0, 0.0, 0.0, 0.0, 0.0, 0.0, 0.0, 0.0, 0.0, 0.0, 0.0, 0.0, 0.0, 0.0, 0.0, 0.0, 0.0, 0.0, 0.0, 0.0, 0.0, 0.0, 0.0, 0.0, 0.0, 0.0, 0.0, 0.0, 0.0, 0.0, 0.0, 0.0, 0.0, 0.0, 0.0, 0.0, 0.0, 0.0, 0.0, 0.0, 0.0, 0.0, 0.0, 0.0, 0.0, 0.0, 0.0, 0.0, 0.0, 0.0, 0.0, 0.0, 0.0, 0.0, 0.0, 0.0, 0.0, 0.0, 0.0, 0.0, 0.0, 0.0, 0.0, 0.0, 0.0, 0.0, 0.0, 0.0, 0.0, 0.0, 0.0, 0.0, 0.0, 0.0, 0.0, 0.0, 0.0, 0.0, 0.0, 0.0, 0.0, 0.0, 0.0, 0.0, 0.0, 0.0, 0.0, 0.0, 0.0, 0.0, 0.0, 0.0, 0.0, 0.0, 0.0, 0.0, 0.0, 0.0, 0.0, 0.0, 0.0, 0.0, 0.0, 0.0, 0.0, 0.0, 0.0, 0.0, 0.0, 0.0, 0.0, 0.0, 0.0, 0.0, 0.0, 0.0, 0.0, 0.0, 0.0, 0.0, 0.0, 0.0, 0.0, 0.0, 0.0, 0.0, 0.0, 0.0, 0.0, 0.0, 0.0, 0.0, 0.0, 0.0, 0.0, 0.0, 0.0, 0.0, 0.0, 0.0, 0.0, 0.0, 0.0, 0.0, 0.0, 0.0, 0.0, 0.0, 0.0, 0.0, 0.0, 0.0, 0.0, 0.0, 0.0, 0.0, 0.0, 0.0, 0.0, 0.0, 0.0, 0.0, 0.0, 0.0, 0.0, 0.0, 0.0, 0.0, 0.0, 0.0, 0.0, 0.0, 0.0, 0.0, 0.0, 0.0, 0.0, 0.0, 0.0, 0.0, 0.0, 0.0, 0.0, 0.0, 0.0, 0.0, 0.0, 0.0, 0.0, 0.0, 0.0, 0.0, 0.0, 0.0, 0.0, 0.0, 0.0, 0.0, 0.0, 0.0, 0.0, 0.0, 0.0, 0.0, 0.0, 0.0, 0.0, 0.0, 0.0, 0.0, 0.0, 0.0, 0.0, 0.0, 0.0, 0.0, 0.0, 0.0, 0.0, 0.0, 0.0, 0.0, 0.0, 0.0, 0.0, 0.0, 0.0, 0.0, 0.0, 0.0, 0.0, 0.0, 0.0, 0.0, 0.0, 0.0, 0.0, 0.0, 0.0, 0.0, 0.0, 0.0, 0.0, 0.0, 0.0, 0.0, 0.0, 0.0, 0.0, 0.0, 0.0, 0.0, 0.0, 0.0, 0.0, 0.0, 0.0, 0.0, 0.0, 0.0, 0.0, 0.0, 0.0, 0.0, 0.0, 0.0, 0.0, 0.0, 0.0, 0.0, 0.0, 0.0, 0.0, 0.0, 0.0, 0.0, 0.0, 0.0, 0.0, 0.0, 0.0, 0.0, 0.0, 0.0, 0.0, 0.0, 0.0, 0.0, 0.0, 0.0, 0.0, 0.0, 0.0, 0.0, 0.0, 0.0, 0.0, 0.0, 0.0, 0.0, 0.0, 0.0, 0.0, 0.0, 0.0, 0.0, 0.0, 0.0, 0.0, 0.0, 0.0, 0.0, 0.0, 0.0, 0.0, 0.0, 0.0, 0.0, 0.0, 0.0, 0.0, 0.0, 0.0, 0.0, 0.0, 0.0, 0.0, 0.0, 0.0, 0.0, 0.0, 0.0, 0.0, 0.0, 0.0, 0.0, 0.0, 0.0, 0.0, 0.0, 0.0, 0.0, 0.0, 0.0, 0.0, 0.0, 0.0, 0.0, 0.0, 0.0, 0.0, 0.0, 0.0, 0.0, 0.0, 0.0, 0.0, 0.0, 0.0, 0.0, 0.0, 0.0, 0.0, 0.0, 0.0, 0.0, 0.0, 0.0, 0.0, 0.0, 0.0, 0.0, 0.0, 0.0, 0.0, 0.0, 0.0, 0.0, 0.0, 0.0, 0.0, 0.0, 0.0, 0.0, 0.0, 0.0, 0.0, 0.0, 0.0, 0.0, 0.0, 0.0, 0.0, 0.0, 0.0, 0.0, 0.0, 0.0, 0.0, 0.0, 0.0, 0.0, 0.0, 0.0, 0.0, 0.0, 0.0, 0.0, 0.0, 0.0, 0.0, 0.0, 0.0, 0.0, 0.0, 0.0, 0.0, 0.0, 0.0, 0.0, 0.0, 0.0, 0.0, 0.0, 0.0, 0.0, 0.0, 0.0, 0.0, 0.0, 0.0, 0.0, 0.0, 0.0, 0.0, 0.0, 0.0, 0.0, 0.0, 0.0, 0.0, 0.0, 0.0, 0.0, 0.0, 0.0, 0.0, 0.0, 0.0, 0.0, 0.0, 0.0, 0.0, 0.0, 0.0, 0.0, 0.0, 0.0, 0.0, 0.0, 0.0, 0.0, 0.0, 0.0, 0.0, 0.0, 0.0, 0.0, 0.0, 0.0, 0.0, 0.0, 0.0, 0.0, 0.0, 0.0, 0.0, 0.0, 0.0, 0.0, 0.0, 0.0, 0.0, 0.0, 0.0, 0.0, 0.0, 0.0, 0.0, 0.0, 0.0, 0.0, 0.0, 0.0, 0.0, 0.0, 0.0, 0.0, 0.0, 0.0, 0.0, 0.0, 0.0, 0.0, 0.0, 0.0, 0.0, 0.0, 0.0, 0.0, 0.0, 0.0, 0.0, 0.0, 0.0, 0.0, 0.0, 0.0, 0.0, 0.0, 0.0, 0.0, 0.0, 0.0, 0.0, 0.0, 0.0, 0.0, 0.0, 0.0, 0.0, 0.0, 0.0, 0.0, 0.0, 0.0, 0.0, 0.0, 0.0, 0.0, 0.0, 0.0, 0.7361, 0.8133, 0.6237, 0.8804, 0.53, 0.9326, 0.5001, 0.946, 0.4702, 0.9326, 0.3765, 0.8804, 0.2641, 0.8134, 0.1713, 0.7525, 0.09853, 0.6911, 0.04407, 0.6211, 0.000174, 0.5492, 0.0001647, 0.4822, 0.0001331, 0.2684, 9.725e-05, 0.0002347, 0.4999, 0.000168, 0.9998, 9.725e-05, 0.9998, 0.2682, 0.9998, 0.482, 0.9999, 0.5491, 0.956, 0.621, 0.9016, 0.691, 0.8288, 0.7524, 0.0, 0.0, 0.0, 0.0, 0.0, 0.0, 0.0, 0.0, 0.0, 0.0, 0.0, 0.0, 0.0, 0.0, 0.0, 0.0, 0.0, 0.0, 0.0, 0.0, 0.0, 0.0, 0.0, 0.0, 0.0, 0.0, 0.0, 0.0, 0.0, 0.0, 0.0, 0.0, 0.0, 0.0, 0.0, 0.0, 0.0, 0.0, 0.0, 0.0, 0.0, 0.0, 0.0, 0.0, 0.0, 0.0, 0.0, 0.0, 0.0, 0.0, 0.0, 0.0, 0.0, 0.0, 0.0, 0.0, 0.0, 0.0, 0.0, 0.0, 0.0, 0.0, 0.0, 0.0, 0.0, 0.0, 0.0, 0.0, 0.0, 0.0, 0.0, 0.0, 0.0, 0.0, 0.0, 0.0, 0.0, 0.0, 0.0, 0.0, 0.0, 0.0, 0.0, 0.0, 0.0, 0.0, 0.0, 0.0, 0.0, 0.0, 0.0, 0.0, 0.0, 0.0, 0.0, 0.0, 0.0, 0.0, 0.0, 0.0, 0.0, 0.0, 0.0, 0.0, 0.0, 0.0, 0.0, 0.0, 0.0, 0.0, 0.0, 0.0, 0.0, 0.0, 0.0, 0.0, 0.0, 0.0, 0.0, 0.0, 0.0, 0.0, 0.0, 0.0, 0.0, 0.0, 0.0, 0.0, 0.0, 0.0, 0.0, 0.0, 0.0, 0.0, 0.0, 0.0, 0.0, 0.0, 0.0, 0.0, 0.0, 0.0, 0.0, 0.0, 0.0, 0.0, 0.0, 0.0, 0.0, 0.0, 0.0, 0.0, 0.0, 0.0, 0.0, 0.0, 0.0, 0.0, 0.0, 0.0, 0.0, 0.0, 0.0, 0.0, 0.0, 0.0, 0.0, 0.0])
me_cube_004.use_remesh_preserve_volume = False
me_cube_004.use_remesh_preserve_attributes = False
me_cube_004.use_mirror_vertex_groups = False
me_cube_004.update()
me_cylinder = bpy.data.meshes.new('Cylinder')
me_cylinder.from_pydata([(0.9248, -1.098, 0.117), (0.9248, -1.098, 0.1726), (1.008, -1.123, 0.117), (1.008, -1.123, 0.1726), (1.069, -1.127, 0.117), (1.069, -1.127, 0.1726), (1.134, -1.161, 0.117), (1.134, -1.161, 0.1726), (1.191, -1.208, 0.117), (1.191, -1.208, 0.1726), (1.237, -1.265, 0.117), (1.237, -1.265, 0.1726), (1.272, -1.33, 0.117), (1.272, -1.33, 0.1726), (1.293, -1.401, 0.117), (1.293, -1.401, 0.1726), (1.301, -1.474, 0.117), (1.301, -1.474, 0.1726), (1.293, -1.547, 0.117), (1.293, -1.547, 0.1726), (1.272, -1.618, 0.117), (1.272, -1.618, 0.1726), (1.237, -1.683, 0.117), (1.237, -1.683, 0.1726), (1.191, -1.74, 0.117), (1.191, -1.74, 0.1726), (1.134, -1.786, 0.117), (1.134, -1.786, 0.1726), (1.069, -1.821, 0.117), (1.069, -1.821, 0.1726), (0.9981, -1.842, 0.117), (0.9981, -1.842, 0.1726), (0.9248, -1.85, 0.117), (0.9248, -1.85, 0.1726), (0.8515, -1.842, 0.117), (0.8515, -1.842, 0.1726), (0.781, -1.821, 0.117), (0.781, -1.821, 0.1726), (0.7161, -1.786, 0.117), (0.7161, -1.786, 0.1726), (0.6591, -1.74, 0.117), (0.6591, -1.74, 0.1726), (0.6124, -1.683, 0.117), (0.6124, -1.683, 0.1726), (0.5777, -1.618, 0.117), (0.5777, -1.618, 0.1726), (0.5563, -1.547, 0.117), (0.5563, -1.547, 0.1726), (0.5491, -1.474, 0.117), (0.5491, -1.474, 0.1726), (0.5563, -1.401, 0.117), (0.5563, -1.401, 0.1726), (0.5777, -1.33, 0.117), (0.5777, -1.33, 0.1726), (0.6124, -1.265, 0.117), (0.6124, -1.265, 0.1726), (0.6591, -1.208, 0.117), (0.6591, -1.208, 0.1726), (0.7161, -1.161, 0.117), (0.7161, -1.161, 0.1726), (0.781, -1.127, 0.117), (0.781, -1.127, 0.1726), (0.8651, -1.09, 0.1169), (0.8651, -1.09, 0.1727), (0.9248, -1.225, 0.117), (0.9752, -1.221, 0.1169), (1.023, -1.236, 0.117), (1.068, -1.26, 0.117), (1.107, -1.292, 0.117), (1.139, -1.331, 0.117), (1.163, -1.375, 0.117), (1.177, -1.424, 0.117), (1.182, -1.474, 0.117), (1.177, -1.524, 0.117), (1.163, -1.572, 0.117), (1.139, -1.617, 0.117), (1.107, -1.656, 0.117), (1.068, -1.688, 0.117), (1.023, -1.712, 0.117), (0.9751, -1.726, 0.117), (0.9248, -1.731, 0.117), (0.8746, -1.726, 0.117), (0.8263, -1.712, 0.117), (0.7818, -1.688, 0.117), (0.7427, -1.656, 0.117), (0.7107, -1.617, 0.117), (0.6869, -1.572, 0.117), (0.6722, -1.524, 0.117), (0.6673, -1.474, 0.117), (0.6722, -1.424, 0.117), (0.6869, -1.375, 0.117), (0.7107, -1.331, 0.117), (0.7427, -1.292, 0.117), (0.7818, -1.26, 0.117), (0.8263, -1.236, 0.117), (0.8745, -1.222, 0.1167), (0.941, -1.056, 0.117), (0.9224, -1.047, 0.1989), (1.048, -1.09, 0.117), (1.048, -1.09, 0.1989), (1.081, -1.198, 0.117), (1.081, -1.198, 0.1989), (1.01, -1.288, 0.117), (1.01, -1.288, 0.1989), (0.8815, -1.254, 0.117), (0.8815, -1.254, 0.1989), (0.844, -1.129, 0.117), (0.844, -1.129, 0.1989), (0.9682, -1.164, 0.2399), (0.9622, -1.162, 0.2399), (0.9697, -1.169, 0.2399), (0.9664, -1.173, 0.2399), (0.9604, -1.172, 0.2399), (0.9587, -1.166, 0.2399)], [], [(0, 1, 3, 2), (2, 3, 5, 4), (4, 5, 7, 6), (6, 7, 9, 8), (8, 9, 11, 10), (10, 11, 13, 12), (12, 13, 15, 14), (14, 15, 17, 16), (16, 17, 19, 18), (18, 19, 21, 20), (20, 21, 23, 22), (22, 23, 25, 24), (24, 25, 27, 26), (26, 27, 29, 28), (28, 29, 31, 30), (30, 31, 33, 32), (32, 33, 35, 34), (34, 35, 37, 36), (36, 37, 39, 38), (38, 39, 41, 40), (40, 41, 43, 42), (42, 43, 45, 44), (44, 45, 47, 46), (46, 47, 49, 48), (48, 49, 51, 50), (50, 51, 53, 52), (52, 53, 55, 54), (54, 55, 57, 56), (56, 57, 59, 58), (58, 59, 61, 60), (62, 63, 1, 0), (60, 61, 63, 62), (64, 65, 66, 67, 68, 69, 70, 71, 72, 73, 74, 75, 76, 77, 78, 79, 80, 81, 82, 83, 84, 85, 86, 87, 88, 89, 90, 91, 92, 93, 94, 95), (65, 64, 0, 2), (66, 65, 2, 4), (67, 66, 4, 6), (68, 67, 6, 8), (69, 68, 8, 10), (70, 69, 10, 12), (71, 70, 12, 14), (72, 71, 14, 16), (73, 72, 16, 18), (74, 73, 18, 20), (75, 74, 20, 22), (76, 75, 22, 24), (77, 76, 24, 26), (78, 77, 26, 28), (79, 78, 28, 30), (80, 79, 30, 32), (81, 80, 32, 34), (82, 81, 34, 36), (83, 82, 36, 38), (84, 83, 38, 40), (85, 84, 40, 42), (86, 85, 42, 44), (87, 86, 44, 46), (88, 87, 46, 48), (89, 88, 48, 50), (90, 89, 50, 52), (91, 90, 52, 54), (92, 91, 54, 56), (93, 92, 56, 58), (94, 93, 58, 60), (95, 94, 60, 62), (63, 61, 59, 57, 55, 53, 51, 49, 47, 45, 43, 41, 39, 37, 35, 33, 31, 29, 27, 25, 23, 21, 19, 17, 15, 13, 11, 9, 7, 5, 3), (64, 95, 62, 0), (96, 97, 99, 98), (98, 99, 101, 100), (100, 101, 103, 102), (102, 103, 105, 104), (108, 109, 113, 112, 111, 110), (106, 107, 97, 96), (104, 105, 107, 106), (96, 98, 100, 102, 104, 106), (109, 108, 99, 97), (108, 110, 101, 99), (110, 111, 103, 101), (111, 112, 105, 103), (112, 113, 107, 105), (113, 109, 97, 107), (63, 3, 1)])
me_cylinder.polygons.foreach_set('material_index', [1, 1, 1, 1, 1, 1, 1, 1, 1, 1, 1, 1, 1, 1, 1, 1, 1, 1, 1, 1, 1, 1, 1, 1, 1, 1, 1, 1, 1, 1, 1, 1, 1, 1, 1, 1, 1, 1, 1, 1, 1, 1, 1, 1, 1, 1, 1, 1, 1, 1, 1, 1, 1, 1, 1, 1, 1, 1, 1, 1, 1, 1, 1, 1, 0, 1, 2, 2, 2, 2, 2, 2, 2, 1, 2, 2, 2, 2, 2, 2, 1])
_uv = me_cylinder.uv_layers.new(name='UVMap')
_uv.uv.foreach_set('vector', [0.3685, 0.8644, 0.3313, 0.8645, 0.331, 0.801, 0.3682, 0.801, 0.3682, 0.801, 0.331, 0.801, 0.3306, 0.7597, 0.3678, 0.7597, 0.3678, 0.7597, 0.3306, 0.7597, 0.3305, 0.7051, 0.3678, 0.7051, 0.3678, 0.7051, 0.3305, 0.7051, 0.3307, 0.6518, 0.368, 0.6518, 0.368, 0.6518, 0.3307, 0.6518, 0.3311, 0.6019, 0.3683, 0.6018, 0.3683, 0.6018, 0.3311, 0.6019, 0.3316, 0.5572, 0.3689, 0.5572, 0.2932, 0.5572, 0.3305, 0.5572, 0.3302, 0.5959, 0.2929, 0.596, 0.2929, 0.596, 0.3302, 0.5959, 0.3299, 0.6414, 0.2926, 0.6415, 0.2926, 0.6415, 0.3299, 0.6414, 0.3297, 0.692, 0.2925, 0.692, 0.2925, 0.692, 0.3297, 0.692, 0.3297, 0.7456, 0.2924, 0.7456, 0.2924, 0.7456, 0.3297, 0.7456, 0.3297, 0.8002, 0.2925, 0.8002, 0.2925, 0.8002, 0.3297, 0.8002, 0.3299, 0.8537, 0.2926, 0.8537, 0.2926, 0.8537, 0.3299, 0.8537, 0.3302, 0.9041, 0.2929, 0.9041, 0.2929, 0.9041, 0.3302, 0.9041, 0.3305, 0.9494, 0.2932, 0.9494, 0.2924, 0.9495, 0.2551, 0.9495, 0.2547, 0.9106, 0.292, 0.9107, 0.292, 0.9107, 0.2547, 0.9106, 0.2544, 0.865, 0.2916, 0.8651, 0.2916, 0.8651, 0.2544, 0.865, 0.2542, 0.8144, 0.2914, 0.8145, 0.2914, 0.8145, 0.2542, 0.8144, 0.2541, 0.7608, 0.2914, 0.7609, 0.2914, 0.7609, 0.2541, 0.7608, 0.2542, 0.7062, 0.2914, 0.7063, 0.2914, 0.7063, 0.2542, 0.7062, 0.2544, 0.6527, 0.2916, 0.6528, 0.2916, 0.6528, 0.2544, 0.6527, 0.2547, 0.6024, 0.292, 0.6024, 0.292, 0.6024, 0.2547, 0.6024, 0.2551, 0.5572, 0.2924, 0.5572, 0.8807, 1.0, 0.8434, 1.0, 0.843, 0.9612, 0.8803, 0.9612, 0.8803, 0.9612, 0.843, 0.9612, 0.8427, 0.9157, 0.8799, 0.9157, 0.8799, 0.9157, 0.8427, 0.9157, 0.8424, 0.8652, 0.8797, 0.8652, 0.8797, 0.8652, 0.8424, 0.8652, 0.8423, 0.8116, 0.8796, 0.8116, 0.8796, 0.8116, 0.8423, 0.8116, 0.8423, 0.757, 0.8796, 0.757, 0.8796, 0.757, 0.8423, 0.757, 0.8424, 0.7035, 0.8797, 0.7035, 0.8797, 0.7035, 0.8424, 0.7035, 0.8426, 0.6531, 0.8799, 0.6531, 0.8799, 0.6531, 0.8426, 0.6531, 0.8429, 0.6078, 0.8802, 0.6078, 0.3689, 0.9067, 0.3316, 0.9068, 0.3313, 0.8645, 0.3685, 0.8644, 0.8802, 0.6078, 0.8429, 0.6078, 0.8433, 0.5545, 0.8807, 0.5545, 0.4153, 0.2426, 0.4243, 0.2787, 0.4211, 0.3158, 0.4113, 0.3516, 0.3953, 0.3847, 0.3739, 0.4136, 0.3477, 0.4373, 0.3179, 0.455, 0.2855, 0.4658, 0.2518, 0.4695, 0.2181, 0.4658, 0.1858, 0.455, 0.1559, 0.4373, 0.1298, 0.4136, 0.1083, 0.3847, 0.09237, 0.3516, 0.08255, 0.3158, 0.07923, 0.2786, 0.08255, 0.2413, 0.09237, 0.2055, 0.1083, 0.1725, 0.1298, 0.1436, 0.1559, 0.1198, 0.1858, 0.1022, 0.2181, 0.09132, 0.2518, 0.08765, 0.2855, 0.09132, 0.3179, 0.1022, 0.3477, 0.1198, 0.3739, 0.1436, 0.3953, 0.1725, 0.4107, 0.2055, 0.4243, 0.2787, 0.4153, 0.2426, 0.4988, 0.2242, 0.493, 0.2883, 0.4211, 0.3158, 0.4243, 0.2787, 0.493, 0.2883, 0.4988, 0.3329, 0.4113, 0.3516, 0.4211, 0.3158, 0.4988, 0.3329, 0.4845, 0.3852, 0.3953, 0.3847, 0.4113, 0.3516, 0.4845, 0.3852, 0.4612, 0.4333, 0.3739, 0.4136, 0.3953, 0.3847, 0.4612, 0.4333, 0.4299, 0.4756, 0.3477, 0.4373, 0.3739, 0.4136, 0.4299, 0.4756, 0.3917, 0.5102, 0.3179, 0.455, 0.3477, 0.4373, 0.3917, 0.5102, 0.3482, 0.536, 0.2855, 0.4658, 0.3179, 0.455, 0.3482, 0.536, 0.3009, 0.5518, 0.2518, 0.4695, 0.2855, 0.4658, 0.3009, 0.5518, 0.2518, 0.5572, 0.2181, 0.4658, 0.2518, 0.4695, 0.2518, 0.5572, 0.2027, 0.5518, 0.1858, 0.455, 0.2181, 0.4658, 0.2027, 0.5518, 0.1555, 0.536, 0.1559, 0.4373, 0.1858, 0.455, 0.1555, 0.536, 0.1119, 0.5102, 0.1298, 0.4136, 0.1559, 0.4373, 0.1119, 0.5102, 0.07376, 0.4756, 0.1083, 0.3847, 0.1298, 0.4136, 0.07376, 0.4756, 0.04244, 0.4333, 0.09237, 0.3516, 0.1083, 0.3847, 0.04244, 0.4333, 0.01917, 0.3852, 0.08255, 0.3158, 0.09237, 0.3516, 0.01917, 0.3852, 0.004839, 0.3329, 0.07923, 0.2786, 0.08255, 0.3158, 0.004839, 0.3329, 0.0, 0.2786, 0.08255, 0.2413, 0.07923, 0.2786, 0.0, 0.2786, 0.004838, 0.2242, 0.09237, 0.2055, 0.08255, 0.2413, 0.004838, 0.2242, 0.01917, 0.172, 0.1083, 0.1725, 0.09237, 0.2055, 0.01917, 0.172, 0.04244, 0.1238, 0.1298, 0.1436, 0.1083, 0.1725, 0.04244, 0.1238, 0.07376, 0.08159, 0.1559, 0.1198, 0.1298, 0.1436, 0.07376, 0.08159, 0.1119, 0.04695, 0.1858, 0.1022, 0.1559, 0.1198, 0.1119, 0.04695, 0.1555, 0.02121, 0.2181, 0.09132, 0.1858, 0.1022, 0.1555, 0.02121, 0.2027, 0.005353, 0.2518, 0.08765, 0.2181, 0.09132, 0.2027, 0.005353, 0.2518, 0.0, 0.2855, 0.09132, 0.2518, 0.08765, 0.2518, 0.0, 0.3009, 0.005353, 0.3179, 0.1022, 0.2855, 0.09132, 0.3009, 0.005353, 0.3482, 0.02121, 0.3477, 0.1198, 0.3179, 0.1022, 0.3482, 0.02121, 0.3917, 0.04695, 0.3739, 0.1436, 0.3477, 0.1198, 0.3917, 0.04695, 0.4299, 0.08159, 0.3953, 0.1725, 0.3739, 0.1436, 0.4299, 0.08159, 0.4612, 0.1238, 0.4107, 0.2055, 0.3953, 0.1725, 0.4612, 0.1238, 0.4964, 0.1796, 0.6829, 0.5474, 0.6288, 0.5103, 0.5874, 0.4771, 0.5523, 0.4363, 0.5248, 0.3893, 0.506, 0.3381, 0.4965, 0.2845, 0.4969, 0.2306, 0.507, 0.1785, 0.5264, 0.1302, 0.5545, 0.0876, 0.5901, 0.05227, 0.6319, 0.02558, 0.6783, 0.008572, 0.7274, 0.001889, 0.7774, 0.005791, 0.8264, 0.02013, 0.8725, 0.04435, 0.9138, 0.07753, 0.949, 0.1184, 0.9765, 0.1653, 0.9953, 0.2166, 1.005, 0.2702, 1.004, 0.3241, 0.9943, 0.3762, 0.9748, 0.4244, 0.9467, 0.4671, 0.9111, 0.5024, 0.8693, 0.5291, 0.823, 0.5461, 0.7818, 0.5409, 0.4153, 0.2426, 0.4107, 0.2055, 0.4964, 0.1796, 0.4988, 0.2242, 0.8355, 0.0327, 1.0, 0.0, 1.0, 0.1753, 0.8355, 0.1753, 0.8355, 0.1753, 1.0, 0.1753, 1.0, 0.4295, 0.8355, 0.4295, 0.8355, 0.4295, 1.0, 0.4295, 1.0, 0.5783, 0.8355, 0.5783, 0.5845, 1.0, 0.42, 1.0, 0.42, 0.7002, 0.5845, 0.7002, 0.2265, 0.266, 0.2265, 0.2802, 0.2171, 0.285, 0.2071, 0.2769, 0.208, 0.263, 0.2179, 0.2591, 0.1656, 0.8281, 0.002297, 0.8281, 0.0, 0.5735, 0.1679, 0.5563, 0.5845, 0.7002, 0.42, 0.7002, 0.42, 0.5456, 0.5845, 0.5456, 0.6481, 0.0, 0.8355, 0.1426, 0.8355, 0.3968, 0.6472, 0.5456, 0.42, 0.3885, 0.42, 0.09323, 0.2265, 0.2802, 0.2265, 0.266, 0.42, 0.1481, 0.42, 0.449, 0.2265, 0.266, 0.2179, 0.2591, 0.2361, 0.0, 0.42, 0.1481, 0.2179, 0.2591, 0.208, 0.263, 0.01879, 0.08531, 0.2361, 0.0, 0.208, 0.263, 0.2071, 0.2769, 0.0, 0.3843, 0.01879, 0.08531, 0.2071, 0.2769, 0.2171, 0.285, 0.2136, 0.5563, 0.0, 0.3843, 0.2171, 0.285, 0.2265, 0.2802, 0.42, 0.449, 0.2136, 0.5563, 0.5928, 0.5074, 0.6878, 0.5354, 0.6307, 0.5229])
me_cylinder.materials.append(mat_heropowericon)
me_cylinder.materials.append(mat_heropowerwood)
me_cylinder.materials.append(mat_manacrystal)
me_cylinder.use_remesh_preserve_volume = False
me_cylinder.use_remesh_preserve_attributes = False
me_cylinder.use_mirror_vertex_groups = False
me_cylinder.update()
me_cube_002 = bpy.data.meshes.new('Cube.002')
me_cube_002.from_pydata([(2.775, 0.1328, 0.1018), (2.775, 0.397, 0.1018), (3.5, 0.397, 0.1018), (3.5, 0.1328, 0.1018), (2.775, 0.1328, 0.1301), (2.775, 0.397, 0.1301), (3.5, 0.397, 0.1301), (3.5, 0.1328, 0.1301), (3.137, 0.4603, 0.1343), (3.137, 0.4603, 0.09758), (3.137, 0.06951, 0.1343), (3.137, 0.06951, 0.09758)], [], [(4, 5, 1, 0), (6, 7, 3, 2), (8, 6, 2, 9), (10, 4, 0, 11), (11, 9, 2, 3), (10, 8, 5, 4), (7, 6, 8, 10), (0, 1, 9, 11), (7, 10, 11, 3), (5, 8, 9, 1)])
_k = {(0, 4): 0.49804, (4, 5): 0.49804, (1, 5): 0.49804, (0, 1): 0.49804, (2, 6): 0.49804, (6, 7): 0.49804, (3, 7): 0.49804, (2, 3): 0.49804, (6, 8): 0.49804, (1, 9): 0.49804, (4, 10): 0.49804, (3, 11): 0.49804, (5, 8): 0.49804, (2, 9): 0.49804, (7, 10): 0.49804, (0, 11): 0.49804}
me_cube_002.attributes.new('crease_edge', 'FLOAT', 'EDGE').data.foreach_set('value', [_k.get((min(e.vertices), max(e.vertices)), 0.0) for e in me_cube_002.edges])
me_cube_002.use_remesh_preserve_volume = False
me_cube_002.use_remesh_preserve_attributes = False
me_cube_002.use_mirror_vertex_groups = False
me_cube_002.update()
me_cube_001 = bpy.data.meshes.new('Cube.001')
me_cube_001.from_pydata([(2.813, 0.1466, 0.09426), (2.813, 0.3832, 0.09426), (3.462, 0.3832, 0.09426), (3.462, 0.1466, 0.09426), (2.813, 0.1466, 0.1883), (2.813, 0.3832, 0.1883), (3.462, 0.3832, 0.1883), (3.462, 0.1466, 0.1883), (3.137, 0.4399, 0.2024), (3.137, 0.4399, 0.08012), (3.137, 0.08993, 0.2024), (3.137, 0.08993, 0.08012)], [], [(4, 5, 1, 0), (6, 7, 3, 2), (8, 6, 2, 9), (10, 4, 0, 11), (11, 9, 2, 3), (10, 8, 5, 4), (7, 6, 8, 10), (0, 1, 9, 11), (7, 10, 11, 3), (5, 8, 9, 1)])
_k = {(0, 4): 0.49804, (4, 5): 0.49804, (1, 5): 0.49804, (0, 1): 0.49804, (2, 6): 0.49804, (6, 7): 0.49804, (3, 7): 0.49804, (2, 3): 0.49804, (6, 8): 0.49804, (1, 9): 0.49804, (4, 10): 0.49804, (3, 11): 0.49804, (5, 8): 0.49804, (2, 9): 0.49804, (7, 10): 0.49804, (0, 11): 0.49804}
me_cube_001.attributes.new('crease_edge', 'FLOAT', 'EDGE').data.foreach_set('value', [_k.get((min(e.vertices), max(e.vertices)), 0.0) for e in me_cube_001.edges])
me_cube_001.use_remesh_preserve_volume = False
me_cube_001.use_remesh_preserve_attributes = False
me_cube_001.use_mirror_vertex_groups = False
me_cube_001.update()
me_plane_002 = bpy.data.meshes.new('Plane.002')
me_plane_002.from_pydata([(-0.2471, 1.15, 0.0), (0.2321, 1.15, 0.0), (-0.5315, 1.15, 0.0), (-0.5915, 1.199, 0.0), (-0.654, 1.244, 0.0), (-0.7187, 1.286, 0.0), (-0.7854, 1.324, 0.0), (-0.8537, 1.358, 0.0), (-0.9235, 1.388, 0.0), (-0.9943, 1.414, 0.0), (-1.066, 1.435, 0.0), (-1.138, 1.453, 0.0), (-1.211, 1.466, 0.0), (-1.285, 1.472, 0.0), (-1.374, 1.45, 0.0), (-1.461, 1.424, 0.0), (-1.548, 1.396, 0.0), (-1.634, 1.365, 0.0), (-1.713, 1.332, 0.0), (-1.786, 1.303, 0.0), (-1.857, 1.273, 0.0), (-1.932, 1.242, 0.0), (-2.014, 1.209, 0.0), (-2.108, 1.175, 0.0), (-2.211, 1.14, 0.0), (-2.317, 1.103, 0.0), (-2.429, 1.06, 0.0), (-2.54, 1.014, 0.0), (-2.633, 0.9764, 0.0), (-2.716, 0.9508, 0.0), (-2.807, 0.9367, 0.0), (-2.902, 0.9259, 0.0), (-3.0, 0.9107, 0.0), (-3.091, 0.8857, 0.0), (-3.091, 0.4184, 0.0), (-3.084, 0.4008, 0.0), (-3.076, 0.3833, 0.0), (-3.068, 0.3658, 0.0), (-3.058, 0.3483, 0.0), (-3.048, 0.3308, 0.0), (-3.036, 0.3134, 0.0), (-3.025, 0.296, 0.0), (-3.013, 0.2786, 0.0), (-3.001, 0.2612, 0.0), (-2.988, 0.2439, 0.0), (-2.976, 0.2266, 0.0), (-2.964, 0.2094, 0.0), (-2.952, 0.1922, 0.0), (-2.94, 0.175, 0.0), (-2.929, 0.1578, 0.0), (-2.945, 0.1426, 0.0), (-2.961, 0.1273, 0.0), (-2.976, 0.1119, 0.0), (-2.992, 0.0964, 0.0), (-3.008, 0.08079, 0.0), (-3.023, 0.06508, 0.0), (-3.038, 0.04927, 0.0), (-3.054, 0.03337, 0.0), (-3.069, 0.01737, 0.0), (-3.084, 0.00127, 0.0), (-3.099, -0.01492, 0.0), (-3.099, -0.9241, 0.0), (-3.099, -1.443, 0.0), (-1.315, -1.448, 0.0), (-1.278, -1.448, 0.0), (-1.109, -1.38, 0.0), (-0.9528, -1.312, 0.0), (-0.801, -1.224, 0.0), (-0.7142, -1.186, 0.0), (-0.5914, -1.124, 0.0), (-0.4744, -1.078, 0.0), (-0.3205, -1.021, 0.0), (-0.1455, -0.9315, 0.0), (-0.01986, -0.8567, 0.0), (0.2471, 1.15, 0.0), (-0.2321, 1.15, 0.0), (0.5315, 1.15, 0.0), (0.5915, 1.199, 0.0), (0.654, 1.244, 0.0), (0.7187, 1.286, 0.0), (0.7854, 1.324, 0.0), (0.8537, 1.358, 0.0), (0.9235, 1.388, 0.0), (0.9943, 1.414, 0.0), (1.066, 1.435, 0.0), (1.138, 1.453, 0.0), (1.211, 1.466, 0.0), (1.285, 1.472, 0.0), (1.374, 1.45, 0.0), (1.461, 1.424, 0.0), (1.548, 1.396, 0.0), (1.634, 1.365, 0.0), (1.713, 1.332, 0.0), (1.786, 1.303, 0.0), (1.857, 1.273, 0.0), (1.932, 1.242, 0.0), (2.014, 1.209, 0.0), (2.108, 1.175, 0.0), (2.211, 1.14, 0.0), (2.317, 1.103, 0.0), (2.429, 1.06, 0.0), (2.54, 1.014, 0.0), (2.633, 0.9764, 0.0), (2.716, 0.9508, 0.0), (2.807, 0.9367, 0.0), (2.902, 0.9259, 0.0), (3.0, 0.9107, 0.0), (3.091, 0.9129, 0.0), (3.015, 0.6119, 0.0), (3.101, 0.6809, 0.0), (3.003, -0.1264, 0.0), (3.058, -0.1195, 0.0), (3.099, -0.1289, 0.0), (3.116, -0.1462, 0.0), (3.131, -0.161, 0.0), (3.128, -0.6584, 0.0), (2.275, -1.05, 0.0), (1.48, -1.403, 0.0), (1.454, -1.403, 0.0), (1.191, -1.388, 0.0), (1.02, -1.329, 0.0), (0.8249, -1.245, 0.0), (0.7393, -1.212, 0.0), (0.6209, -1.153, 0.0), (0.5111, -1.105, 0.0), (0.3688, -1.04, 0.0), (0.2067, -0.94, 0.0), (0.08711, -0.8588, 0.0), (0.03408, -0.8264, 0.0), (-0.2471, 1.15, 0.1226), (0.2321, 1.15, 0.1226), (-0.5315, 1.15, 0.1226), (-0.5915, 1.199, 0.1226), (-0.654, 1.244, 0.1226), (-0.7187, 1.286, 0.1226), (-0.7854, 1.324, 0.1226), (-0.8537, 1.358, 0.1226), (-0.9235, 1.388, 0.1226), (-0.9943, 1.414, 0.1226), (-1.066, 1.435, 0.1226), (-1.138, 1.453, 0.1226), (-1.211, 1.466, 0.1226), (-1.285, 1.472, 0.1226), (-1.374, 1.45, 0.1226), (-1.461, 1.424, 0.1226), (-1.548, 1.396, 0.1226), (-1.634, 1.365, 0.1226), (-1.713, 1.332, 0.1226), (-1.786, 1.303, 0.1226), (-1.857, 1.273, 0.1226), (-1.932, 1.242, 0.1226), (-2.014, 1.209, 0.1226), (-2.108, 1.175, 0.1226), (-2.211, 1.14, 0.1226), (-2.317, 1.103, 0.1226), (-2.429, 1.06, 0.1226), (-2.54, 1.014, 0.1226), (-2.633, 0.9764, 0.1226), (-2.716, 0.9508, 0.1226), (-2.807, 0.9367, 0.1226), (-2.902, 0.9259, 0.1226), (-3.0, 0.9107, 0.1226), (-3.091, 0.8857, 0.1226), (-3.091, 0.4184, 0.1226), (-3.084, 0.4008, 0.1226), (-3.076, 0.3833, 0.1226), (-3.068, 0.3658, 0.1226), (-3.058, 0.3483, 0.1226), (-3.048, 0.3308, 0.1226), (-3.036, 0.3134, 0.1226), (-3.025, 0.296, 0.1226), (-3.013, 0.2786, 0.1226), (-3.001, 0.2612, 0.1226), (-2.988, 0.2439, 0.1226), (-2.976, 0.2266, 0.1226), (-2.964, 0.2094, 0.1226), (-2.952, 0.1922, 0.1226), (-2.94, 0.175, 0.1226), (-2.929, 0.1578, 0.1226), (-2.945, 0.1426, 0.1226), (-2.961, 0.1273, 0.1226), (-2.976, 0.1119, 0.1226), (-2.992, 0.0964, 0.1226), (-3.008, 0.08079, 0.1226), (-3.023, 0.06508, 0.1226), (-3.038, 0.04927, 0.1226), (-3.054, 0.03337, 0.1226), (-3.069, 0.01737, 0.1226), (-3.084, 0.00127, 0.1226), (-3.099, -0.01492, 0.1226), (-3.099, -0.9241, 0.1226), (-3.099, -1.443, 0.1226), (-1.315, -1.448, 0.1226), (-1.278, -1.448, 0.1226), (-1.109, -1.38, 0.1226), (-0.9528, -1.312, 0.1226), (-0.801, -1.224, 0.1226), (-0.7142, -1.186, 0.1226), (-0.5914, -1.124, 0.1226), (-0.4744, -1.078, 0.1226), (-0.3205, -1.021, 0.1226), (-0.1455, -0.9315, 0.1226), (-0.01986, -0.8567, 0.1226), (0.2471, 1.15, 0.1226), (-0.2321, 1.15, 0.1226), (0.5315, 1.15, 0.1226), (0.5915, 1.199, 0.1226), (0.654, 1.244, 0.1226), (0.7187, 1.286, 0.1226), (0.7854, 1.324, 0.1226), (0.8537, 1.358, 0.1226), (0.9235, 1.388, 0.1226), (0.9943, 1.414, 0.1226), (1.066, 1.435, 0.1226), (1.138, 1.453, 0.1226), (1.211, 1.466, 0.1226), (1.285, 1.472, 0.1226), (1.374, 1.45, 0.1226), (1.461, 1.424, 0.1226), (1.548, 1.396, 0.1226), (1.634, 1.365, 0.1226), (1.713, 1.332, 0.1226), (1.786, 1.303, 0.1226), (1.857, 1.273, 0.1226), (1.932, 1.242, 0.1226), (2.014, 1.209, 0.1226), (2.108, 1.175, 0.1226), (2.211, 1.14, 0.1226), (2.317, 1.103, 0.1226), (2.429, 1.06, 0.1226), (2.54, 1.014, 0.1226), (2.633, 0.9764, 0.1226), (2.716, 0.9508, 0.1226), (2.807, 0.9367, 0.1226), (2.902, 0.9259, 0.1226), (3.0, 0.9107, 0.1226), (3.091, 0.9129, 0.1226), (3.015, 0.6119, 0.1226), (3.101, 0.6809, 0.1226), (3.003, -0.1264, 0.1226), (3.058, -0.1195, 0.1226), (3.099, -0.1289, 0.1226), (3.116, -0.1462, 0.1226), (3.131, -0.161, 0.1226), (3.128, -0.6584, 0.1226), (2.275, -1.05, 0.1226), (1.48, -1.403, 0.1226), (1.454, -1.403, 0.1226), (1.191, -1.388, 0.1226), (1.02, -1.329, 0.1226), (0.8249, -1.245, 0.1226), (0.7393, -1.212, 0.1226), (0.6209, -1.153, 0.1226), (0.5111, -1.105, 0.1226), (0.3688, -1.04, 0.1226), (0.2067, -0.94, 0.1226), (0.08711, -0.8588, 0.1226), (0.03408, -0.8264, 0.1226)], [], [(0, 1, 75, 74, 76, 77, 78, 79, 80, 81, 82, 83, 84, 85, 86, 87, 88, 89, 90, 91, 92, 93, 94, 95, 96, 97, 98, 99, 100, 101, 102, 103, 104, 105, 106, 107, 109, 108, 110, 111, 112, 113, 114, 115, 116, 117, 118, 119, 120, 121, 122, 123, 124, 125, 126, 127, 128, 73, 72, 71, 70, 69, 68, 67, 66, 65, 64, 63, 62, 61, 60, 59, 58, 57, 56, 55, 54, 53, 52, 51, 50, 49, 48, 47, 46, 45, 44, 43, 42, 41, 40, 39, 38, 37, 36, 35, 34, 33, 32, 31, 30, 29, 28, 27, 26, 25, 24, 23, 22, 21, 20, 19, 18, 17, 16, 15, 14, 13, 12, 11, 10, 9, 8, 7, 6, 5, 4, 3, 2), (129, 131, 132, 133, 134, 135, 136, 137, 138, 139, 140, 141, 142, 143, 144, 145, 146, 147, 148, 149, 150, 151, 152, 153, 154, 155, 156, 157, 158, 159, 160, 161, 162, 163, 164, 165, 166, 167, 168, 169, 170, 171, 172, 173, 174, 175, 176, 177, 178, 179, 180, 181, 182, 183, 184, 185, 186, 187, 188, 189, 190, 191, 192, 193, 194, 195, 196, 197, 198, 199, 200, 201, 202, 257, 256, 255, 254, 253, 252, 251, 250, 249, 248, 247, 246, 245, 244, 243, 242, 241, 240, 239, 237, 238, 236, 235, 234, 233, 232, 231, 230, 229, 228, 227, 226, 225, 224, 223, 222, 221, 220, 219, 218, 217, 216, 215, 214, 213, 212, 211, 210, 209, 208, 207, 206, 205, 203, 204, 130), (84, 83, 212, 213), (16, 17, 146, 145), (111, 110, 239, 240), (43, 44, 173, 172), (70, 71, 200, 199), (3, 4, 133, 132), (98, 97, 226, 227), (30, 31, 160, 159), (125, 124, 253, 254), (57, 58, 187, 186), (85, 84, 213, 214), (17, 18, 147, 146), (112, 111, 240, 241), (44, 45, 174, 173), (71, 72, 201, 200), (4, 5, 134, 133), (99, 98, 227, 228), (31, 32, 161, 160), (126, 125, 254, 255), (58, 59, 188, 187), (86, 85, 214, 215), (18, 19, 148, 147), (113, 112, 241, 242), (45, 46, 175, 174), (72, 73, 202, 201), (5, 6, 135, 134), (100, 99, 228, 229), (32, 33, 162, 161), (127, 126, 255, 256), (59, 60, 189, 188), (19, 20, 149, 148), (87, 86, 215, 216), (114, 113, 242, 243), (46, 47, 176, 175), (73, 128, 257, 202), (6, 7, 136, 135), (101, 100, 229, 230), (33, 34, 163, 162), (128, 127, 256, 257), (60, 61, 190, 189), (88, 87, 216, 217), (20, 21, 150, 149), (115, 114, 243, 244), (47, 48, 177, 176), (74, 75, 204, 203), (7, 8, 137, 136), (34, 35, 164, 163), (102, 101, 230, 231), (75, 1, 130, 204), (61, 62, 191, 190), (89, 88, 217, 218), (21, 22, 151, 150), (116, 115, 244, 245), (48, 49, 178, 177), (76, 74, 203, 205), (8, 9, 138, 137), (103, 102, 231, 232), (35, 36, 165, 164), (62, 63, 192, 191), (90, 89, 218, 219), (22, 23, 152, 151), (117, 116, 245, 246), (49, 50, 179, 178), (77, 76, 205, 206), (9, 10, 139, 138), (104, 103, 232, 233), (36, 37, 166, 165), (63, 64, 193, 192), (91, 90, 219, 220), (23, 24, 153, 152), (118, 117, 246, 247), (50, 51, 180, 179), (78, 77, 206, 207), (10, 11, 140, 139), (105, 104, 233, 234), (37, 38, 167, 166), (64, 65, 194, 193), (92, 91, 220, 221), (24, 25, 154, 153), (119, 118, 247, 248), (51, 52, 181, 180), (79, 78, 207, 208), (11, 12, 141, 140), (106, 105, 234, 235), (38, 39, 168, 167), (65, 66, 195, 194), (93, 92, 221, 222), (25, 26, 155, 154), (120, 119, 248, 249), (52, 53, 182, 181), (80, 79, 208, 209), (12, 13, 142, 141), (107, 106, 235, 236), (39, 40, 169, 168), (66, 67, 196, 195), (94, 93, 222, 223), (26, 27, 156, 155), (121, 120, 249, 250), (53, 54, 183, 182), (81, 80, 209, 210), (13, 14, 143, 142), (108, 109, 238, 237), (40, 41, 170, 169), (67, 68, 197, 196), (1, 0, 129, 130), (95, 94, 223, 224), (27, 28, 157, 156), (122, 121, 250, 251), (54, 55, 184, 183), (82, 81, 210, 211), (14, 15, 144, 143), (109, 107, 236, 238), (41, 42, 171, 170), (68, 69, 198, 197), (0, 2, 131, 129), (96, 95, 224, 225), (28, 29, 158, 157), (123, 122, 251, 252), (55, 56, 185, 184), (83, 82, 211, 212), (15, 16, 145, 144), (110, 108, 237, 239), (42, 43, 172, 171), (69, 70, 199, 198), (2, 3, 132, 131), (97, 96, 225, 226), (29, 30, 159, 158), (124, 123, 252, 253), (56, 57, 186, 185)])
_uv = me_plane_002.uv_layers.new(name='UVMap')
_uv.uv.foreach_set('vector', [0.0, 0.0, 0.0, 0.0, 0.0, 0.0, 0.0, 0.0, 0.0, 0.0, 0.0, 0.0, 0.0, 0.0, 0.0, 0.0, 0.0, 0.0, 0.0, 0.0, 0.0, 0.0, 0.0, 0.0, 0.0, 0.0, 0.0, 0.0, 0.0, 0.0, 0.0, 0.0, 0.0, 0.0, 0.0, 0.0, 0.0, 0.0, 0.0, 0.0, 0.0, 0.0, 0.0, 0.0, 0.0, 0.0, 0.0, 0.0, 0.0, 0.0, 0.0, 0.0, 0.0, 0.0, 0.0, 0.0, 0.0, 0.0, 0.0, 0.0, 0.0, 0.0, 0.0, 0.0, 0.0, 0.0, 0.0, 0.0, 0.0, 0.0, 0.0, 0.0, 0.0, 0.0, 0.0, 0.0, 0.0, 0.0, 0.0, 0.0, 0.0, 0.0, 0.0, 0.0, 0.0, 0.0, 0.0, 0.0, 0.0, 0.0, 0.0, 0.0, 0.0, 0.0, 0.0, 0.0, 0.0, 0.0, 0.0, 0.0, 0.0, 0.0, 0.0, 0.0, 0.0, 0.0, 0.0, 0.0, 0.0, 0.0, 0.0, 0.0, 0.0, 0.0, 0.0, 0.0, 0.0, 0.0, 0.0, 0.0, 0.0, 0.0, 0.0, 0.0, 0.0, 0.0, 0.0, 0.0, 0.0, 0.0, 0.0, 0.0, 0.0, 0.0, 0.0, 0.0, 0.0, 0.0, 0.0, 0.0, 0.0, 0.0, 0.0, 0.0, 0.0, 0.0, 0.0, 0.0, 0.0, 0.0, 0.0, 0.0, 0.0, 0.0, 0.0, 0.0, 0.0, 0.0, 0.0, 0.0, 0.0, 0.0, 0.0, 0.0, 0.0, 0.0, 0.0, 0.0, 0.0, 0.0, 0.0, 0.0, 0.0, 0.0, 0.0, 0.0, 0.0, 0.0, 0.0, 0.0, 0.0, 0.0, 0.0, 0.0, 0.0, 0.0, 0.0, 0.0, 0.0, 0.0, 0.0, 0.0, 0.0, 0.0, 0.0, 0.0, 0.0, 0.0, 0.0, 0.0, 0.0, 0.0, 0.0, 0.0, 0.0, 0.0, 0.0, 0.0, 0.0, 0.0, 0.0, 0.0, 0.0, 0.0, 0.0, 0.0, 0.0, 0.0, 0.0, 0.0, 0.0, 0.0, 0.0, 0.0, 0.0, 0.0, 0.0, 0.0, 0.0, 0.0, 0.0, 0.0, 0.0, 0.0, 0.0, 0.0, 0.0, 0.0, 0.0, 0.0, 0.0, 0.0, 0.0, 0.0, 0.0, 0.0, 0.0, 0.0, 0.0, 0.0, 0.0, 0.0, 0.0, 0.0, 0.0, 0.0, 0.0, 0.0, 0.4664, 0.4324, 0.4218, 0.4321, 0.4123, 0.4397, 0.4025, 0.4468, 0.3923, 0.4533, 0.3818, 0.4592, 0.371, 0.4644, 0.36, 0.4691, 0.3489, 0.4731, 0.3376, 0.4764, 0.3262, 0.4791, 0.3148, 0.481, 0.3033, 0.482, 0.2893, 0.4784, 0.2756, 0.4743, 0.2621, 0.4698, 0.2485, 0.4648, 0.2362, 0.4596, 0.2248, 0.455, 0.2136, 0.4502, 0.2019, 0.4453, 0.189, 0.4401, 0.1743, 0.4348, 0.1582, 0.4293, 0.1416, 0.4236, 0.124, 0.4167, 0.1066, 0.4094, 0.09202, 0.4036, 0.079, 0.3995, 0.06477, 0.3973, 0.04993, 0.3956, 0.03455, 0.3932, 0.02031, 0.3892, 0.02041, 0.316, 0.02145, 0.3132, 0.02268, 0.3105, 0.02406, 0.3077, 0.02558, 0.305, 0.02722, 0.3023, 0.02896, 0.2995, 0.03078, 0.2968, 0.03266, 0.2941, 0.03458, 0.2914, 0.03652, 0.2887, 0.03847, 0.2859, 0.04039, 0.2832, 0.04228, 0.2806, 0.04411, 0.2779, 0.04586, 0.2752, 0.04139, 0.2708, 0.03698, 0.2664, 0.03263, 0.2619, 0.02834, 0.2574, 0.02411, 0.2528, 0.01995, 0.2481, 0.01584, 0.2434, 0.0118, 0.2386, 0.007826, 0.2337, 0.003915, 0.2288, 6.941e-05, 0.2238, 0.01255, 0.08138, 0.01967, 6.941e-05, 0.2992, 0.02381, 0.307, 0.02373, 0.3336, 0.03459, 0.358, 0.04541, 0.3817, 0.05938, 0.3953, 0.06539, 0.4145, 0.07528, 0.4328, 0.08257, 0.4569, 0.09168, 0.4843, 0.1059, 0.5039, 0.1178, 0.5124, 0.1226, 0.5207, 0.1175, 0.5394, 0.1046, 0.5647, 0.0888, 0.587, 0.07863, 0.6041, 0.07104, 0.6227, 0.06165, 0.636, 0.05641, 0.6665, 0.04321, 0.6933, 0.03378, 0.7346, 0.03129, 0.7419, 0.03057, 0.8662, 0.08647, 0.9998, 0.1483, 0.9999, 0.2262, 0.9975, 0.2286, 0.9949, 0.2313, 0.9883, 0.2328, 0.9797, 0.2316, 0.9812, 0.3474, 0.9945, 0.3582, 0.9928, 0.3946, 0.9786, 0.3942, 0.9632, 0.3965, 0.9484, 0.3981, 0.9351, 0.4037, 0.9219, 0.4072, 0.9065, 0.41, 0.889, 0.4172, 0.8714, 0.4239, 0.8548, 0.4296, 0.8387, 0.435, 0.824, 0.4402, 0.811, 0.4454, 0.7994, 0.4504, 0.7882, 0.4552, 0.7768, 0.4598, 0.7645, 0.4649, 0.751, 0.4699, 0.7374, 0.4743, 0.7237, 0.4784, 0.7098, 0.482, 0.6983, 0.481, 0.6869, 0.479, 0.6755, 0.4763, 0.6642, 0.473, 0.6531, 0.469, 0.6422, 0.4643, 0.6314, 0.459, 0.621, 0.4531, 0.6108, 0.4466, 0.601, 0.4396, 0.5916, 0.432, 0.547, 0.4321, 0.4719, 0.4324, 0.4774, 0.4326, 0.0, 0.0, 0.0, 0.0, 0.0, 0.0, 0.0, 0.0, 0.0, 0.0, 0.0, 0.0, 0.0, 0.0, 0.0, 0.0, 0.0, 0.0, 0.0, 0.0, 0.0, 0.0, 0.0, 0.0, 0.0, 0.0, 0.0, 0.0, 0.0, 0.0, 0.0, 0.0, 0.0, 0.0, 0.0, 0.0, 0.0, 0.0, 0.0, 0.0, 0.0, 0.0, 0.0, 0.0, 0.0, 0.0, 0.0, 0.0, 0.0, 0.0, 0.0, 0.0, 0.0, 0.0, 0.0, 0.0, 0.0, 0.0, 0.0, 0.0, 0.0, 0.0, 0.0, 0.0, 0.0, 0.0, 0.0, 0.0, 0.0, 0.0, 0.0, 0.0, 0.0, 0.0, 0.0, 0.0, 0.0, 0.0, 0.0, 0.0, 0.0, 0.0, 0.0, 0.0, 0.0, 0.0, 0.0, 0.0, 0.0, 0.0, 0.0, 0.0, 0.0, 0.0, 0.0, 0.0, 0.0, 0.0, 0.0, 0.0, 0.0, 0.0, 0.0, 0.0, 0.0, 0.0, 0.0, 0.0, 0.0, 0.0, 0.0, 0.0, 0.0, 0.0, 0.0, 0.0, 0.0, 0.0, 0.0, 0.0, 0.0, 0.0, 0.0, 0.0, 0.0, 0.0, 0.0, 0.0, 0.0, 0.0, 0.0, 0.0, 0.0, 0.0, 0.0, 0.0, 0.0, 0.0, 0.0, 0.0, 0.0, 0.0, 0.0, 0.0, 0.0, 0.0, 0.0, 0.0, 0.0, 0.0, 0.0, 0.0, 0.0, 0.0, 0.0, 0.0, 0.0, 0.0, 0.0, 0.0, 0.0, 0.0, 0.0, 0.0, 0.0, 0.0, 0.0, 0.0, 0.0, 0.0, 0.0, 0.0, 0.0, 0.0, 0.0, 0.0, 0.0, 0.0, 0.0, 0.0, 0.0, 0.0, 0.0, 0.0, 0.0, 0.0, 0.0, 0.0, 0.0, 0.0, 0.0, 0.0, 0.0, 0.0, 0.0, 0.0, 0.0, 0.0, 0.0, 0.0, 0.0, 0.0, 0.0, 0.0, 0.0, 0.0, 0.0, 0.0, 0.0, 0.0, 0.0, 0.0, 0.0, 0.0, 0.0, 0.0, 0.0, 0.0, 0.0, 0.0, 0.0, 0.0, 0.0, 0.0, 0.0, 0.0, 0.0, 0.0, 0.0, 0.0, 0.0, 0.0, 0.0, 0.0, 0.0, 0.0, 0.0, 0.0, 0.0, 0.0, 0.0, 0.0, 0.0, 0.0, 0.0, 0.0, 0.0, 0.0, 0.0, 0.0, 0.0, 0.0, 0.0, 0.0, 0.0, 0.0, 0.0, 0.0, 0.0, 0.0, 0.0, 0.0, 0.0, 0.0, 0.0, 0.0, 0.0, 0.0, 0.0, 0.0, 0.0, 0.0, 0.0, 0.0, 0.0, 0.0, 0.0, 0.0, 0.0, 0.0, 0.0, 0.0, 0.0, 0.0, 0.0, 0.0, 0.0, 0.0, 0.0, 0.0, 0.0, 0.0, 0.0, 0.0, 0.0, 0.0, 0.0, 0.0, 0.0, 0.0, 0.0, 0.0, 0.0, 0.0, 0.0, 0.0, 0.0, 0.0, 0.0, 0.0, 0.0, 0.0, 0.0, 0.0, 0.0, 0.0, 0.0, 0.0, 0.0, 0.0, 0.0, 0.0, 0.0, 0.0, 0.0, 0.0, 0.0, 0.0, 0.0, 0.0, 0.0, 0.0, 0.0, 0.0, 0.0, 0.0, 0.0, 0.0, 0.0, 0.0, 0.0, 0.0, 0.0, 0.0, 0.0, 0.0, 0.0, 0.0, 0.0, 0.0, 0.0, 0.0, 0.0, 0.0, 0.0, 0.0, 0.0, 0.0, 0.0, 0.0, 0.0, 0.0, 0.0, 0.0, 0.0, 0.0, 0.0, 0.0, 0.0, 0.0, 0.0, 0.0, 0.0, 0.0, 0.0, 0.0, 0.0, 0.0, 0.0, 0.0, 0.0, 0.0, 0.0, 0.0, 0.0, 0.0, 0.0, 0.0, 0.0, 0.0, 0.0, 0.0, 0.0, 0.0, 0.0, 0.0, 0.0, 0.0, 0.0, 0.0, 0.0, 0.0, 0.0, 0.0, 0.0, 0.0, 0.0, 0.0, 0.0, 0.0, 0.0, 0.0, 0.0, 0.0, 0.0, 0.0, 0.0, 0.0, 0.0, 0.0, 0.0, 0.0, 0.0, 0.0, 0.0, 0.0, 0.0, 0.0, 0.0, 0.0, 0.0, 0.0, 0.0, 0.0, 0.0, 0.0, 0.0, 0.0, 0.0, 0.0, 0.0, 0.0, 0.0, 0.0, 0.0, 0.0, 0.0, 0.0, 0.0, 0.0, 0.0, 0.0, 0.0, 0.0, 0.0, 0.0, 0.0, 0.0, 0.0, 0.0, 0.0, 0.0, 0.0, 0.0, 0.0, 0.0, 0.0, 0.0, 0.0, 0.0, 0.0, 0.0, 0.0, 0.0, 0.0, 0.0, 0.0, 0.0, 0.0, 0.0, 0.0, 0.0, 0.0, 0.0, 0.0, 0.0, 0.0, 0.0, 0.0, 0.0, 0.0, 0.0, 0.0, 0.0, 0.0, 0.0, 0.0, 0.0, 0.0, 0.0, 0.0, 0.0, 0.0, 0.0, 0.0, 0.0, 0.0, 0.0, 0.0, 0.0, 0.0, 0.0, 0.0, 0.0, 0.0, 0.0, 0.0, 0.0, 0.0, 0.0, 0.0, 0.0, 0.0, 0.0, 0.0, 0.0, 0.0, 0.0, 0.0, 0.0, 0.0, 0.0, 0.0, 0.0, 0.0, 0.0, 0.0, 0.0, 0.0, 0.0, 0.0, 0.0, 0.0, 0.0, 0.0, 0.0, 0.0, 0.0, 0.0, 0.0, 0.0, 0.0, 0.0, 0.0, 0.0, 0.0, 0.0, 0.0, 0.0, 0.0, 0.0, 0.0, 0.0, 0.0, 0.0, 0.0, 0.0, 0.0, 0.0, 0.0, 0.0, 0.0, 0.0, 0.0, 0.0, 0.0, 0.0, 0.0, 0.0, 0.0, 0.0, 0.0, 0.0, 0.0, 0.0, 0.0, 0.0, 0.0, 0.0, 0.0, 0.0, 0.0, 0.0, 0.0, 0.0, 0.0, 0.0, 0.0, 0.0, 0.0, 0.0, 0.0, 0.0, 0.0, 0.0, 0.0, 0.0, 0.0, 0.0, 0.0, 0.0, 0.0, 0.0, 0.0, 0.0, 0.0, 0.0, 0.0, 0.0, 0.0, 0.0, 0.0, 0.0, 0.0, 0.0, 0.0, 0.0, 0.0, 0.0, 0.0, 0.0, 0.0, 0.0, 0.0, 0.0, 0.0, 0.0, 0.0, 0.0, 0.0, 0.0, 0.0, 0.0, 0.0, 0.0, 0.0, 0.0, 0.0, 0.0, 0.0, 0.0, 0.0, 0.0, 0.0, 0.0, 0.0, 0.0, 0.0, 0.0, 0.0, 0.0, 0.0, 0.0, 0.0, 0.0, 0.0, 0.0, 0.0, 0.0, 0.0, 0.0, 0.0, 0.0, 0.0, 0.0, 0.0, 0.0, 0.0, 0.0, 0.0, 0.0, 0.0, 0.0, 0.0, 0.0, 0.0, 0.0, 0.0, 0.0, 0.0, 0.0, 0.0, 0.0, 0.0, 0.0, 0.0, 0.0, 0.0, 0.0, 0.0, 0.0, 0.0, 0.0, 0.0, 0.0, 0.0, 0.0, 0.0, 0.0, 0.0, 0.0, 0.0, 0.0, 0.0, 0.0, 0.0, 0.0, 0.0, 0.0, 0.0, 0.0, 0.0, 0.0, 0.0, 0.0, 0.0, 0.0, 0.0, 0.0, 0.0, 0.0, 0.0, 0.0, 0.0, 0.0, 0.0, 0.0, 0.0, 0.0, 0.0, 0.0, 0.0, 0.0, 0.0, 0.0, 0.0, 0.0, 0.0, 0.0, 0.0, 0.0, 0.0, 0.0, 0.0, 0.0, 0.0, 0.0, 0.0, 0.0, 0.0, 0.0, 0.0, 0.0, 0.0, 0.0, 0.0, 0.0, 0.0, 0.0, 0.0, 0.0, 0.0, 0.0, 0.0, 0.0, 0.0, 0.0, 0.0, 0.0, 0.0, 0.0, 0.0, 0.0, 0.0, 0.0, 0.0, 0.0, 0.0, 0.0, 0.0, 0.0, 0.0, 0.0, 0.0, 0.0, 0.0, 0.0, 0.0, 0.0, 0.0, 0.0, 0.0, 0.0, 0.0, 0.0, 0.0, 0.0, 0.0, 0.0, 0.0, 0.0, 0.0, 0.0, 0.0, 0.0, 0.0, 0.0, 0.0, 0.0, 0.0, 0.0, 0.0, 0.0, 0.0, 0.0, 0.0, 0.0, 0.0, 0.0, 0.0, 0.0, 0.0, 0.0, 0.0, 0.0, 0.0, 0.0, 0.0, 0.0, 0.0, 0.0, 0.0, 0.0, 0.0, 0.0, 0.0, 0.0, 0.0, 0.0, 0.0, 0.0, 0.0, 0.0, 0.0, 0.0, 0.0, 0.0, 0.0, 0.0, 0.0, 0.0, 0.0, 0.0, 0.0, 0.0, 0.0, 0.0, 0.0, 0.0, 0.0, 0.0, 0.0, 0.0, 0.0, 0.0, 0.0, 0.0, 0.0, 0.0, 0.0, 0.0, 0.0, 0.0, 0.0, 0.0, 0.0, 0.0, 0.0, 0.0, 0.0, 0.0, 0.0, 0.0, 0.0, 0.0, 0.0, 0.0, 0.0, 0.0, 0.0, 0.0, 0.0, 0.0, 0.0, 0.0, 0.0, 0.0, 0.0, 0.0, 0.0, 0.0, 0.0, 0.0, 0.0, 0.0, 0.0, 0.0, 0.0, 0.0, 0.0, 0.0, 0.0, 0.0, 0.0, 0.0, 0.0, 0.0, 0.0, 0.0, 0.0, 0.0, 0.0, 0.0, 0.0, 0.0, 0.0, 0.0, 0.0, 0.0, 0.0, 0.0, 0.0, 0.0, 0.0, 0.0, 0.0, 0.0, 0.0, 0.0, 0.0, 0.0, 0.0, 0.0, 0.0, 0.0, 0.0, 0.0, 0.0, 0.0, 0.0, 0.0, 0.0, 0.0, 0.0, 0.0, 0.0, 0.0, 0.0, 0.0, 0.0, 0.0, 0.0, 0.0, 0.0, 0.0, 0.0, 0.0, 0.0, 0.0, 0.0, 0.0, 0.0, 0.0, 0.0, 0.0, 0.0, 0.0, 0.0, 0.0, 0.0, 0.0, 0.0, 0.0, 0.0, 0.0, 0.0, 0.0, 0.0, 0.0, 0.0, 0.0, 0.0, 0.0, 0.0, 0.0, 0.0, 0.0, 0.0, 0.0, 0.0, 0.0, 0.0, 0.0, 0.0, 0.0, 0.0, 0.0, 0.0, 0.0, 0.0, 0.0, 0.0, 0.0, 0.0, 0.0, 0.0, 0.0, 0.0, 0.0, 0.0, 0.0, 0.0])
me_plane_002.use_remesh_preserve_volume = False
me_plane_002.use_remesh_preserve_attributes = False
me_plane_002.use_mirror_vertex_groups = False
me_plane_002.update()

# ---- objects
ob_cube = bpy.data.objects.new('Cube', me_cube_007)
ob_heropower_001 = bpy.data.objects.new('HeroPower.001', me_cylinder_002)
ob_heroportrait_001 = bpy.data.objects.new('HeroPortrait.001', me_cube_005)
ob_heroportrait = bpy.data.objects.new('HeroPortrait', me_cube_004)
ob_heropower = bpy.data.objects.new('HeroPower', me_cylinder)
ob_botao2 = bpy.data.objects.new('Botao2', me_cube_002)
ob_botao = bpy.data.objects.new('Botao', me_cube_001)
ob_battlefield = bpy.data.objects.new('BattleField', me_plane_002)

# ---- transforms, parenting, visibility, modifiers, constraints
ob_cube.location = (0.0, 0.0, 0.0)
ob_cube.lineart.crease_threshold = 0.0
ob_heropower_001.location = (0.0, 0.0, 0.0)
ob_heropower_001.lineart.crease_threshold = 0.0
ob_heroportrait_001.location = (0.0, 0.0, 0.0)
ob_heroportrait_001.lineart.crease_threshold = 0.0
ob_heroportrait.location = (0.0, 0.0, 0.0)
ob_heroportrait.lineart.crease_threshold = 0.0
ob_heropower.location = (0.0, 0.0, 0.0)
ob_heropower.lineart.crease_threshold = 0.0
ob_botao2.location = (0.0, 0.0, 0.0)
ob_botao2.lineart.crease_threshold = 0.0
_m = ob_botao2.modifiers.new('Subsurf', 'SUBSURF')
_m.uv_smooth = 'PRESERVE_CORNERS'
_m.quality = 2
_m.levels = 2
_m.show_only_control_edges = False
ob_botao.location = (0.0, 0.0, 0.0)
ob_botao.lineart.crease_threshold = 0.0
_m = ob_botao.modifiers.new('Subsurf', 'SUBSURF')
_m.uv_smooth = 'PRESERVE_CORNERS'
_m.quality = 2
_m.levels = 2
_m.show_only_control_edges = False
ob_battlefield.location = (0.0, 0.0, 0.0)
ob_battlefield.lineart.crease_threshold = 0.0

# ---- collection membership
col_collection_1.objects.link(ob_cube)
col_collection_1.objects.link(ob_heropower_001)
col_collection_1.objects.link(ob_heroportrait_001)
col_collection_1.objects.link(ob_heroportrait)
col_collection_1.objects.link(ob_heropower)
col_collection_1.objects.link(ob_botao2)
col_collection_1.objects.link(ob_botao)
col_collection_1.objects.link(ob_battlefield)

# ---- scene / render settings (as saved in the file)
scene.frame_start = 1; scene.frame_end = 250; scene.frame_set(1)
scene.render.engine = 'BLENDER_EEVEE_NEXT'
scene.render.resolution_percentage = 50
scene.render.dither_intensity = 0.0
scene.cycles.use_denoising = False
scene.cycles.samples = 10
scene.cycles.sampling_pattern = 'TABULATED_SOBOL'
scene.cycles.light_sampling_threshold = 0.0
scene.cycles.use_adaptive_sampling = False
scene.cycles.use_light_tree = False
scene.cycles.blur_glossy = 0.0
scene.cycles.pixel_filter_type = 'GAUSSIAN'
scene.cycles.sample_clamp_indirect = 0.0
scene.view_settings.view_transform = 'Standard'
bpy.context.view_layer.update()

# ---- added for rendering (the .blend has no active camera and no usable light): camera, sun
cam_auto = bpy.data.cameras.new('AutoCamera')
cam_auto.lens = 50.0
cam_auto.sensor_width = 36.0
cam_auto.clip_end = 1000.0
ob_auto_camera = bpy.data.objects.new('AutoCamera', cam_auto)
scene.collection.objects.link(ob_auto_camera)
ob_auto_camera.location = (8.14348, -9.66655, 6.53739)
ob_auto_camera.rotation_euler = (1.09748, -7.21219e-08, 0.694738)
scene.camera = ob_auto_camera
light_auto_sun = bpy.data.lights.new('AutoSun', 'SUN')
light_auto_sun.energy = 3.0
light_auto_sun.angle = 0.0523599
ob_auto_sun = bpy.data.objects.new('AutoSun', light_auto_sun)
scene.collection.objects.link(ob_auto_sun)
ob_auto_sun.rotation_euler = (0.872665, 0.174533, 0.523599)
bpy.context.view_layer.update()
